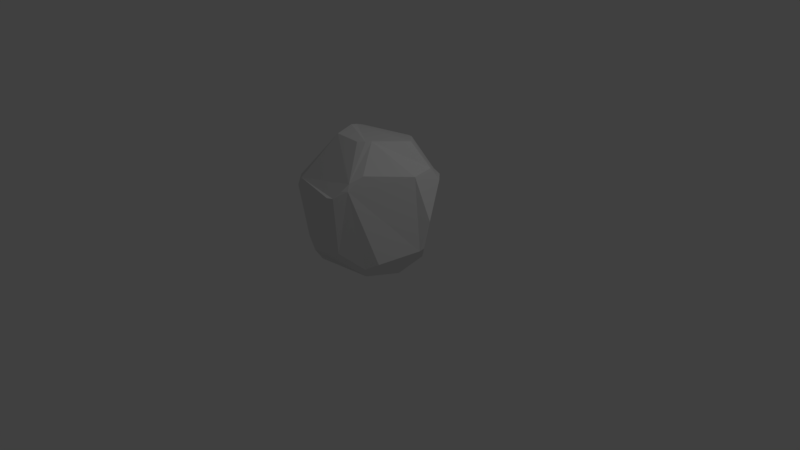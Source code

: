 # Source: rockE.blend  (saved by Blender 2.79.0; exported with 4.5.12 LTS)
import bpy
from mathutils import Matrix  # noqa: F401  (used for matrix-valued properties, if any)

bpy.ops.wm.read_factory_settings(use_empty=True)
scene = bpy.context.scene
scene.name = 'Scene'

# ---- collections
col_collection_1 = bpy.data.collections.new('Collection 1'); scene.collection.children.link(col_collection_1)

# ---- world
world_world = bpy.data.worlds.new('World'); scene.world = world_world
world_world.color = (0.05088, 0.05088, 0.05088)
world_world.use_sun_shadow = False
world_world.sun_shadow_jitter_overblur = 0.0
world_world.cycles.sampling_method = 'MANUAL'

# ---- cameras
cam_camera = bpy.data.cameras.new('Camera')
cam_camera.clip_end = 100.0
cam_camera.lens = 35.0
cam_camera.sensor_width = 32.0
cam_camera.sensor_height = 18.0
cam_camera.ortho_scale = 7.314
cam_camera.dof.focus_distance = 0.0
cam_camera.dof.aperture_fstop = 128.0

# ---- lights
light_lamp = bpy.data.lights.new('Lamp', 'POINT')
light_lamp.transmission_factor = 0.0
light_lamp.cutoff_distance = 30.0
light_lamp.energy = 100.0
light_lamp.shadow_buffer_clip_start = 1.001
light_lamp.shadow_soft_size = 0.1
light_lamp.shadow_maximum_resolution = 0.006
light_lamp.use_absolute_resolution = True

# ---- meshes
me_sphere = bpy.data.meshes.new('Sphere')
me_sphere.from_pydata([(0.00475, 0.1722, 0.873), (0.006958, 0.3472, 0.8106), (0.006388, 0.5237, 0.7458), (0.005167, 0.6865, 0.6707), (0.0113, 0.7959, 0.5353), (0.01564, 0.8904, 0.365), (0.01101, 0.9574, 0.1894), (0.01275, 0.9734, 0.007099), (0.0206, 0.9378, -0.1836), (0.0492, 0.483, -0.689), (0.04257, 0.1695, 0.8748), (0.08095, 0.3426, 0.8172), (0.1138, 0.517, 0.7553), (0.1305, 0.6652, 0.6675), (0.1461, 0.7895, 0.5339), (0.1712, 0.8917, 0.3706), (0.1913, 0.9619, 0.1951), (0.1967, 0.9773, 0.0009187), (0.1965, 0.9488, -0.1916), (0.1898, 0.8867, -0.373), (0.1825, 0.7796, -0.5102), (0.1704, 0.6426, -0.6209), (0.1467, 0.4877, -0.7207), (0.1096, 0.3356, -0.7981), (0.06452, 0.1958, -0.8407), (0.0788, 0.1601, 0.878), (0.1517, 0.3252, 0.8283), (0.2166, 0.4917, 0.7711), (0.2524, 0.6153, 0.6668), (0.2935, 0.7285, 0.5224), (0.3359, 0.8252, 0.3589), (0.3636, 0.8932, 0.1921), (0.3476, 0.8935, 0.00947), (0.3271, 0.8644, -0.1819), (0.3118, 0.8174, -0.3713), (0.3097, 0.7465, -0.5392), (0.2867, 0.6265, -0.6666), (0.2381, 0.4747, -0.7577), (0.1729, 0.3248, -0.824), (0.09697, 0.189, -0.8529), (0.1121, 0.1443, 0.8824), (0.2165, 0.2957, 0.8432), (0.3062, 0.4407, 0.7858), (0.3684, 0.5487, 0.6743), (0.4348, 0.6478, 0.5191), (0.4932, 0.7358, 0.3556), (0.502, 0.774, 0.1972), (0.4793, 0.7657, 0.02093), (0.4547, 0.7378, -0.1702), (0.4325, 0.6986, -0.3604), (0.4128, 0.6489, -0.5421), (0.3923, 0.5795, -0.6991), (0.3204, 0.4435, -0.7967), (0.2298, 0.3025, -0.8508), (0.1283, 0.1734, -0.8606), (0.141, 0.1228, 0.8879), (0.2729, 0.2556, 0.8608), (0.3875, 0.377, 0.8074), (0.4792, 0.4666, 0.6792), (0.565, 0.5511, 0.5248), (0.6333, 0.6243, 0.3626), (0.6322, 0.6392, 0.2089), (0.6093, 0.6229, 0.02696), (0.5816, 0.5972, -0.1641), (0.5524, 0.5665, -0.3548), (0.5218, 0.531, -0.5374), (0.4869, 0.4886, -0.7037), (0.3935, 0.3919, -0.8289), (0.2794, 0.2676, -0.8743), (0.1559, 0.1517, -0.8668), (0.1647, 0.09625, 0.8942), (0.3191, 0.2045, 0.8753), (0.4594, 0.3045, 0.828), (0.576, 0.3737, 0.6911), (0.6787, 0.4416, 0.5386), (0.7553, 0.4982, 0.3776), (0.7567, 0.4942, 0.2112), (0.7359, 0.4733, 0.02635), (0.7058, 0.4505, -0.1647), (0.6695, 0.4283, -0.3554), (0.6273, 0.4068, -0.5379), (0.5767, 0.383, -0.7042), (0.4619, 0.3087, -0.8315), (0.3233, 0.216, -0.885), (0.1784, 0.125, -0.8719), (0.182, 0.06578, 0.9011), (0.3542, 0.1414, 0.8875), (0.5133, 0.2126, 0.8315), (0.6533, 0.2706, 0.7071), (0.7682, 0.3182, 0.5556), (0.8536, 0.3536, 0.3827), (0.8712, 0.3451, 0.2045), (0.8544, 0.3228, 0.01909), (0.8227, 0.3035, -0.1721), (0.7793, 0.2896, -0.3622), (0.7251, 0.281, -0.5438), (0.6532, 0.2705, -0.7071), (0.5133, 0.2126, -0.8315), (0.3574, 0.1532, -0.8864), (0.1962, 0.09279, -0.8712), (0.1925, 0.03249, 0.9084), (0.3756, 0.07259, 0.9), (0.5449, 0.1084, 0.8315), (0.6935, 0.1379, 0.7071), (0.8155, 0.1622, 0.5556), (0.9061, 0.1802, 0.3827), (0.961, 0.1905, 0.1953), (0.9573, 0.1747, 0.006311), (0.925, 0.1594, -0.185), (0.8753, 0.1536, -0.3743), (0.8081, 0.1558, -0.5536), (0.6935, 0.1379, -0.7071), (0.5449, 0.1084, -0.8315), (0.3799, 0.08264, -0.8797), (0.208, 0.05699, -0.8669), (0.1957, -0.002922, 0.9154), (0.3828, -0.0002543, 0.9079), (0.5556, -3.117e-07, 0.8315), (0.7071, -3.192e-07, 0.7071), (0.8315, -3.341e-07, 0.5556), (0.8973, 0.0147, 0.3789), (0.9378, 0.02397, 0.1892), (0.9628, 0.02075, -0.005108), (0.969, 0.006491, -0.1968), (0.9239, -2.298e-07, -0.3827), (0.8315, -3.341e-07, -0.5556), (0.7071, -3.192e-07, -0.7071), (0.5556, -3.415e-07, -0.8315), (0.3882, 0.009431, -0.8713), (0.2126, 0.01992, -0.8614), (0.1918, -0.03949, 0.9219), (0.3754, -0.07418, 0.9107), (0.5449, -0.1084, 0.8315), (0.6935, -0.138, 0.7071), (0.7846, -0.1451, 0.5512), (0.8298, -0.1368, 0.3726), (0.8626, -0.1309, 0.1831), (0.887, -0.1373, -0.01113), (0.9005, -0.1545, -0.2027), (0.895, -0.1741, -0.3842), (0.8155, -0.1622, -0.5556), (0.6935, -0.138, -0.7071), (0.5455, -0.1068, -0.8239), (0.3819, -0.06358, -0.8616), (0.21, -0.017, -0.8549), (0.1807, -0.07404, 0.9257), (0.3536, -0.1459, 0.9098), (0.5133, -0.2126, 0.8315), (0.6533, -0.2706, 0.7071), (0.7136, -0.2877, 0.5481), (0.7452, -0.2852, 0.3703), (0.7731, -0.2841, 0.1819), (0.7963, -0.2907, -0.01141), (0.812, -0.308, -0.2036), (0.8168, -0.3301, -0.3868), (0.7682, -0.3182, -0.5556), (0.6533, -0.2706, -0.7071), (0.5145, -0.2092, -0.8151), (0.3615, -0.1336, -0.8507), (0.2003, -0.05234, -0.8477), (0.1629, -0.1043, 0.9271), (0.3185, -0.2091, 0.9063), (0.4619, -0.3087, 0.8315), (0.5879, -0.3928, 0.7071), (0.6332, -0.427, 0.5484), (0.6566, -0.4332, 0.3726), (0.6798, -0.4365, 0.1858), (0.7006, -0.4462, -0.007588), (0.717, -0.4608, -0.2003), (0.7262, -0.4761, -0.3846), (0.6913, -0.4619, -0.5556), (0.5879, -0.3928, -0.7071), (0.4639, -0.3033, -0.8058), (0.3283, -0.1975, -0.8375), (0.1838, -0.08475, -0.84), (0.1388, -0.1305, 0.928), (0.2713, -0.2613, 0.9008), (0.393, -0.3855, 0.8219), (0.4999, -0.4986, 0.7056), (0.5501, -0.5646, 0.551), (0.5657, -0.5819, 0.3771), (0.5832, -0.5946, 0.1905), (0.603, -0.6029, -0.0003337), (0.6212, -0.6097, -0.191), (0.6216, -0.6069, -0.377), (0.5852, -0.5765, -0.5518), (0.4992, -0.4968, -0.706), (0.3955, -0.3854, -0.796), (0.2836, -0.253, -0.8228), (0.1612, -0.113, -0.8321), (0.1095, -0.1516, 0.9284), (0.2134, -0.2992, 0.8931), (0.3089, -0.4419, 0.8063), (0.393, -0.574, 0.692), (0.4618, -0.6878, 0.552), (0.4723, -0.7279, 0.3819), (0.4856, -0.7425, 0.1997), (0.4956, -0.7415, 0.01165), (0.5008, -0.7338, -0.1799), (0.4908, -0.7109, -0.368), (0.4542, -0.6591, -0.5449), (0.3894, -0.5719, -0.6988), (0.3131, -0.4521, -0.7812), (0.2286, -0.2981, -0.8081), (0.1333, -0.1359, -0.8244), (0.02735, 0.02662, -0.8382), (0.07596, -0.167, 0.9271), (0.1473, -0.3253, 0.8858), (0.2139, -0.4732, 0.7865), (0.272, -0.6161, 0.6702), (0.3195, -0.7445, 0.5356), (0.3457, -0.8375, 0.378), (0.3535, -0.8474, 0.2065), (0.3613, -0.832, 0.02021), (0.359, -0.8097, -0.1709), (0.3402, -0.7766, -0.3596), (0.3054, -0.7148, -0.5379), (0.2649, -0.6237, -0.6865), (0.219, -0.5012, -0.7665), (0.1655, -0.3312, -0.7941), (0.1012, -0.1528, -0.8171), (0.03955, -0.1761, 0.9252), (0.07571, -0.3387, 0.8764), (0.1107, -0.4871, 0.7698), (0.1434, -0.6275, 0.6496), (0.1699, -0.7575, 0.5149), (0.1894, -0.8601, 0.3611), (0.2073, -0.8699, 0.2015), (0.2112, -0.8447, 0.02303), (0.2033, -0.8106, -0.1668), (0.1837, -0.7733, -0.3547), (0.1546, -0.7313, -0.5335), (0.1313, -0.6558, -0.6767), (0.1184, -0.5301, -0.7495), (0.09659, -0.3509, -0.7814), (0.06617, -0.1628, -0.8105), (0.001615, -0.1784, 0.9238), (0.0015, -0.3393, 0.8691), (0.004848, -0.4824, 0.7589), (0.01148, -0.6174, 0.6387), (0.01784, -0.7409, 0.5035), (0.02592, -0.826, 0.3507), (0.0417, -0.8405, 0.1881), (0.04448, -0.8305, 0.01208), (0.03575, -0.798, -0.1708), (0.02271, -0.7614, -0.3567), (0.006861, -0.7218, -0.5343), (2.439e-05, -0.6696, -0.6636), (0.0194, -0.5359, -0.7256), (0.0277, -0.3552, -0.7659), (0.02955, -0.1657, -0.805), (-0.03639, -0.1741, 0.9232), (-0.07296, -0.3306, 0.8669), (-0.1022, -0.4672, 0.7562), (-0.1222, -0.5953, 0.6389), (-0.1358, -0.7105, 0.507), (-0.141, -0.7786, 0.3507), (-0.1326, -0.785, 0.1868), (-0.1279, -0.7821, 0.0106), (-0.1289, -0.7725, -0.1766), (-0.1361, -0.7478, -0.3634), (-0.1361, -0.7107, -0.5294), (-0.1184, -0.6638, -0.6435), (-0.07624, -0.5194, -0.6992), (-0.03834, -0.344, -0.7479), (-0.004351, -0.1601, -0.7962), (-0.07301, -0.1632, 0.9233), (-0.1445, -0.3138, 0.8701), (-0.2021, -0.4451, 0.7595), (-0.245, -0.5658, 0.643), (-0.2847, -0.665, 0.5086), (-0.3106, -0.7269, 0.3571), (-0.3096, -0.7301, 0.1944), (-0.3049, -0.7242, 0.01879), (-0.2996, -0.7146, -0.1672), (-0.2951, -0.7012, -0.358), (-0.2691, -0.6837, -0.5101), (-0.2321, -0.6319, -0.6181), (-0.1672, -0.4822, -0.6748), (-0.1015, -0.3187, -0.7321), (-0.03702, -0.1473, -0.7888), (-0.1068, -0.1464, 0.9239), (-0.1993, -0.2875, 0.872), (-0.271, -0.4128, 0.7583), (-0.3346, -0.5246, 0.636), (-0.4003, -0.6103, 0.4938), (-0.4583, -0.6712, 0.3445), (-0.4837, -0.6756, 0.1958), (-0.4757, -0.668, 0.02402), (-0.4618, -0.6578, -0.1601), (-0.444, -0.646, -0.3412), (-0.3968, -0.6316, -0.4844), (-0.33, -0.5597, -0.584), (-0.2464, -0.428, -0.6478), (-0.1573, -0.2814, -0.7153), (-0.06642, -0.1284, -0.7818), (0.002139, -0.008845, 0.9115), (-0.1366, -0.1248, 0.9227), (-0.2449, -0.2465, 0.8727), (-0.3306, -0.3494, 0.759), (-0.4144, -0.4427, 0.6271), (-0.5011, -0.528, 0.4787), (-0.5696, -0.588, 0.3308), (-0.6075, -0.6135, 0.1873), (-0.6115, -0.6098, 0.02137), (-0.5897, -0.5992, -0.1581), (-0.5581, -0.5848, -0.3283), (-0.5015, -0.5407, -0.4591), (-0.4092, -0.4685, -0.5517), (-0.3129, -0.359, -0.622), (-0.2041, -0.234, -0.6992), (-0.09095, -0.1042, -0.7746), (-0.16, -0.09896, 0.9212), (-0.2826, -0.1954, 0.8759), (-0.3865, -0.2658, 0.7519), (-0.4894, -0.329, 0.6119), (-0.5918, -0.3936, 0.4663), (-0.6621, -0.4452, 0.3258), (-0.7086, -0.4842, 0.1814), (-0.7257, -0.4913, 0.01004), (-0.6883, -0.4843, -0.1639), (-0.6407, -0.4554, -0.3197), (-0.5702, -0.4142, -0.4346), (-0.474, -0.3628, -0.529), (-0.3675, -0.2768, -0.604), (-0.2425, -0.1773, -0.6882), (-0.1112, -0.07521, -0.77), (-0.1756, -0.07029, 0.917), (-0.3124, -0.1315, 0.8741), (-0.4361, -0.1739, 0.7458), (-0.5513, -0.212, 0.6034), (-0.6627, -0.2561, 0.4574), (-0.7403, -0.2976, 0.3184), (-0.7974, -0.3218, 0.18), (-0.8006, -0.3337, 0.01711), (-0.7631, -0.331, -0.1643), (-0.7117, -0.3089, -0.3178), (-0.6303, -0.2813, -0.4186), (-0.5253, -0.2465, -0.5168), (-0.4088, -0.1842, -0.5956), (-0.2715, -0.1134, -0.6834), (-0.1263, -0.04249, -0.7682), (-0.1857, -0.04146, 0.9116), (-0.3336, -0.06103, 0.8732), (-0.4718, -0.08102, 0.7459), (-0.5977, -0.09704, 0.6033), (-0.7088, -0.1249, 0.452), (-0.7977, -0.1641, 0.3048), (-0.8526, -0.177, 0.1641), (-0.8456, -0.1794, -0.001176), (-0.8198, -0.1755, -0.1723), (-0.7711, -0.1567, -0.3198), (-0.6802, -0.1419, -0.412), (-0.5633, -0.1209, -0.5145), (-0.4357, -0.08472, -0.5975), (-0.2901, -0.04461, -0.6852), (-0.136, -0.007291, -0.7694), (-0.1896, -0.007185, 0.9045), (-0.3447, 0.009997, 0.8777), (-0.4842, 0.02031, 0.7483), (-0.6157, 0.02108, 0.6072), (-0.7263, 0.01045, 0.4571), (-0.811, -0.005609, 0.3059), (-0.8699, -0.01389, 0.1467), (-0.8791, -0.01553, -0.01844), (-0.8635, -0.01304, -0.1862), (-0.8094, 3.83e-05, -0.3234), (-0.709, 0.009491, -0.4201), (-0.5865, -0.007794, -0.5126), (-0.4483, 0.001649, -0.5971), (-0.2982, 0.01881, -0.6869), (-0.1398, 0.02907, -0.7736), (-0.1866, 0.02702, 0.8976), (-0.3431, 0.07918, 0.8755), (-0.4845, 0.1199, 0.7622), (-0.6103, 0.1479, 0.6208), (-0.7142, 0.1639, 0.4699), (-0.7903, 0.1714, 0.3129), (-0.8431, 0.1749, 0.1485), (-0.8641, 0.1744, -0.01993), (-0.8607, 0.1752, -0.1928), (-0.8192, 0.1726, -0.3413), (-0.7198, 0.1515, -0.431), (-0.5917, 0.1034, -0.5148), (-0.446, 0.08513, -0.6019), (-0.2953, 0.07711, -0.69), (-0.138, 0.06219, -0.7769), (-0.177, 0.05971, 0.8912), (-0.331, 0.1401, 0.8623), (-0.4704, 0.2188, 0.7836), (-0.5915, 0.2739, 0.6477), (-0.6883, 0.3157, 0.4966), (-0.7624, 0.3445, 0.3343), (-0.8115, 0.3606, 0.1637), (-0.8386, 0.3665, -0.01282), (-0.8417, 0.3639, -0.1945), (-0.801, 0.3433, -0.3459), (-0.7055, 0.2783, -0.4423), (-0.571, 0.2118, -0.5267), (-0.4269, 0.165, -0.613), (-0.2804, 0.1318, -0.6976), (-0.1298, 0.09175, -0.7811), (-0.1584, 0.09068, 0.8852), (-0.3068, 0.1929, 0.8459), (-0.4396, 0.3022, 0.7905), (-0.5577, 0.3933, 0.6804), (-0.6506, 0.4556, 0.5287), (-0.7233, 0.5057, 0.3624), (-0.7711, 0.5368, 0.184), (-0.7857, 0.5313, 0.0007758), (-0.7784, 0.5063, -0.1853), (-0.7326, 0.4582, -0.3374), (-0.6396, 0.4033, -0.4352), (-0.5179, 0.3168, -0.5318), (-0.387, 0.2398, -0.6258), (-0.2527, 0.1828, -0.7082), (-0.1157, 0.1189, -0.7875), (-0.1337, 0.1179, 0.8802), (-0.2649, 0.2418, 0.8313), (-0.3884, 0.3708, 0.7742), (-0.4898, 0.4744, 0.6837), (-0.5688, 0.547, 0.534), (-0.6332, 0.6105, 0.3601), (-0.6732, 0.6506, 0.1898), (-0.6837, 0.6583, 0.01301), (-0.6601, 0.6238, -0.1765), (-0.6022, 0.5604, -0.3154), (-0.5295, 0.4955, -0.4288), (-0.4375, 0.4134, -0.5347), (-0.3237, 0.3106, -0.6334), (-0.2089, 0.2302, -0.7152), (-0.0936, 0.1437, -0.7922), (-0.1038, 0.1405, 0.8763), (-0.206, 0.2851, 0.8193), (-0.3029, 0.4337, 0.7575), (-0.3771, 0.547, 0.6662), (-0.4343, 0.6322, 0.5244), (-0.482, 0.7013, 0.352), (-0.5124, 0.7466, 0.1839), (-0.5259, 0.7694, 0.01654), (-0.5039, 0.73, -0.1723), (-0.4522, 0.6552, -0.3062), (-0.3935, 0.5787, -0.4183), (-0.3294, 0.4953, -0.5295), (-0.2457, 0.3725, -0.6451), (-0.1561, 0.2703, -0.7269), (-0.06673, 0.1645, -0.7987), (-0.06986, 0.1574, 0.8738), (-0.1393, 0.3179, 0.8117), (-0.206, 0.4812, 0.747), (-0.2538, 0.6078, 0.6578), (-0.2881, 0.7038, 0.5216), (-0.3194, 0.7805, 0.349), (-0.3404, 0.8321, 0.1809), (-0.3525, 0.8608, 0.01543), (-0.3347, 0.8212, -0.1724), (-0.2928, 0.7391, -0.3097), (-0.249, 0.6516, -0.4231), (-0.2082, 0.561, -0.5337), (-0.1507, 0.4236, -0.6504), (-0.09537, 0.3017, -0.7415), (-0.03645, 0.1806, -0.8075), (-0.03318, 0.168, 0.8723), (-0.06742, 0.3389, 0.8087), (-0.1016, 0.5116, 0.743), (-0.1248, 0.6551, 0.6594), (-0.1365, 0.7602, 0.5257), (-0.1521, 0.8458, 0.3526), (-0.1642, 0.9043, 0.1823), (-0.1721, 0.9327, 0.01281), (-0.1581, 0.8926, -0.1766), (-0.1298, 0.8085, -0.3253), (-0.1014, 0.7113, -0.4423), (-0.08129, 0.6085, -0.5513), (-0.05114, 0.4613, -0.6649), (-0.02734, 0.323, -0.7559), (-0.003936, 0.1915, -0.8181), (0.03186, 0.8596, -0.3495), (0.04405, 0.7547, -0.4742), (0.04643, 0.6362, -0.5812), (0.04201, 0.3347, -0.7749), (0.03006, 0.1966, -0.8295), (0.005985, 0.2579, 0.8431), (0.00671, 0.4353, 0.7778), (0.004614, 0.6075, 0.7114), (0.0096, 0.7427, 0.6056), (0.01551, 0.8445, 0.4516), (0.01236, 0.9259, 0.2757), (0.007821, 0.9741, 0.1019), (0.01653, 0.9559, -0.08834), (0.06181, 0.2549, 0.8477), (0.09742, 0.4296, 0.7859), (0.1255, 0.5977, 0.7209), (0.1366, 0.7281, 0.6046), (0.1587, 0.8406, 0.4523), (0.1836, 0.9305, 0.2859), (0.1932, 0.9714, 0.09755), (0.1968, 0.9639, -0.09556), (0.1924, 0.9202, -0.2852), (0.1861, 0.8323, -0.4431), (0.1757, 0.7126, -0.5688), (0.1585, 0.5653, -0.671), (0.1288, 0.4055, -0.7668), (0.086, 0.2652, -0.8214), (0.07648, 0.7981, 0.5375), (0.06841, 0.6806, 0.6724), (0.09794, 0.4854, -0.7049), (0.09425, 0.8978, 0.3725), (0.0961, 0.9705, 0.1953), (0.1042, 0.9764, 0.003727), (0.02366, 0.1708, 0.8739), (0.1085, 0.9446, -0.188), (0.04395, 0.3449, 0.8139), (0.06011, 0.5203, 0.7504), (0.1152, 0.2424, 0.8555), (0.1842, 0.4083, 0.7994), (0.2337, 0.5532, 0.7245), (0.2707, 0.6727, 0.5995), (0.3147, 0.7768, 0.4406), (0.354, 0.8631, 0.2749), (0.3592, 0.8977, 0.1028), (0.3372, 0.8789, -0.08621), (0.3192, 0.8408, -0.2766), (0.3069, 0.7858, -0.4613), (0.3037, 0.6937, -0.6088), (0.2623, 0.5507, -0.7125), (0.2061, 0.3941, -0.7979), (0.1337, 0.2558, -0.8405), (0.2513, 0.7717, -0.5288), (0.2515, 0.8664, -0.3786), (0.1915, 0.6403, 0.6672), (0.1652, 0.5043, 0.7631), (0.2285, 0.6347, -0.6442), (0.2198, 0.759, 0.5281), (0.1923, 0.4813, -0.7395), (0.2536, 0.8585, 0.3648), (0.1412, 0.3303, -0.8111), (0.2833, 0.934, 0.1951), (0.08073, 0.1924, -0.8468), (0.2779, 0.9427, 0.002882), (0.06069, 0.1648, 0.8764), (0.2632, 0.9165, -0.1898), (0.1163, 0.3339, 0.8227), (0.1641, 0.221, 0.866), (0.2637, 0.372, 0.8175), (0.3362, 0.4939, 0.7359), (0.4015, 0.598, 0.5965), (0.4639, 0.6917, 0.4373), (0.5055, 0.7619, 0.2746), (0.4914, 0.7727, 0.1136), (0.4668, 0.7516, -0.07459), (0.4433, 0.718, -0.2653), (0.4227, 0.6738, -0.4513), (0.4031, 0.6186, -0.6248), (0.3565, 0.5148, -0.7546), (0.2757, 0.3675, -0.831), (0.1767, 0.2378, -0.8603), (0.1125, 0.1814, -0.8571), (0.2013, 0.3138, -0.8376), (0.4138, 0.8299, 0.0151), (0.4361, 0.8363, 0.1937), (0.09543, 0.1522, 0.8802), (0.3912, 0.8013, -0.1762), (0.1841, 0.3105, 0.8357), (0.3724, 0.7583, -0.366), (0.2616, 0.4668, 0.7789), (0.3576, 0.7017, -0.5468), (0.3101, 0.5821, 0.6711), (0.3394, 0.6066, -0.6885), (0.3641, 0.688, 0.5207), (0.2791, 0.4593, -0.7777), (0.4145, 0.7804, 0.3572), (0.2069, 0.1896, 0.8753), (0.3331, 0.3217, 0.8393), (0.4314, 0.4223, 0.7491), (0.522, 0.5087, 0.6018), (0.6013, 0.5895, 0.4431), (0.6378, 0.6362, 0.2847), (0.621, 0.632, 0.1193), (0.5951, 0.6098, -0.06851), (0.5667, 0.5815, -0.2594), (0.5371, 0.5487, -0.4461), (0.505, 0.5103, -0.6207), (0.4464, 0.4464, -0.7693), (0.3357, 0.326, -0.8628), (0.2161, 0.2086, -0.8735), (0.4238, 0.5076, 0.6767), (0.3468, 0.4088, 0.7967), (0.4381, 0.5367, -0.7049), (0.4673, 0.5899, -0.5397), (0.4999, 0.5993, 0.5219), (0.3563, 0.4184, -0.8144), (0.5653, 0.6818, 0.3585), (0.254, 0.2858, -0.8639), (0.5671, 0.7066, 0.2031), (0.1421, 0.1626, -0.8637), (0.5441, 0.6942, 0.02399), (0.1265, 0.1335, 0.8852), (0.5179, 0.6673, -0.1671), (0.2448, 0.2753, 0.8523), (0.4923, 0.6324, -0.3576), (0.2419, 0.1504, 0.8846), (0.3905, 0.2565, 0.8588), (0.5177, 0.3391, 0.7595), (0.6273, 0.4075, 0.6147), (0.7209, 0.4733, 0.4572), (0.7602, 0.5017, 0.2974), (0.7464, 0.4838, 0.1187), (0.7206, 0.4617, -0.06912), (0.6873, 0.4392, -0.26), (0.6484, 0.4175, -0.4466), (0.6026, 0.3954, -0.6212), (0.5249, 0.3508, -0.7693), (0.3905, 0.2604, -0.8755), (0.2495, 0.1692, -0.8809), (0.6723, 0.5478, 0.02675), (0.6944, 0.5673, 0.2115), (0.1529, 0.1095, 0.8911), (0.1672, 0.1384, -0.8693), (0.6433, 0.5236, -0.1643), (0.2959, 0.2306, 0.8691), (0.6106, 0.4972, -0.355), (0.4222, 0.3412, 0.821), (0.5744, 0.4687, -0.5376), (0.5276, 0.4202, 0.6852), (0.5318, 0.4358, -0.7039), (0.6219, 0.4964, 0.5317), (0.4274, 0.3508, -0.8315), (0.6943, 0.5613, 0.3702), (0.3011, 0.2423, -0.8804), (0.2677, 0.1049, 0.8947), (0.4335, 0.1786, 0.8733), (0.5833, 0.2416, 0.7693), (0.7107, 0.2944, 0.6313), (0.8109, 0.3359, 0.4691), (0.8678, 0.3539, 0.292), (0.863, 0.3341, 0.1118), (0.8383, 0.313, -0.07643), (0.8007, 0.2963, -0.2671), (0.7522, 0.2854, -0.453), (0.6923, 0.2784, -0.6264), (0.5833, 0.2416, -0.7693), (0.4339, 0.1808, -0.8717), (0.275, 0.1222, -0.8826), (0.6151, 0.3269, -0.7057), (0.6761, 0.3438, -0.5408), (0.7246, 0.3818, 0.5487), (0.6153, 0.3231, 0.6999), (0.4876, 0.2606, -0.8315), (0.8072, 0.4302, 0.3836), (0.3396, 0.1857, -0.8884), (0.8139, 0.4196, 0.2079), (0.1871, 0.1094, -0.8725), (0.795, 0.3979, 0.02277), (0.1734, 0.08102, 0.8977), (0.764, 0.3768, -0.1683), (0.3366, 0.173, 0.8814), (0.7242, 0.3588, -0.3587), (0.4876, 0.2606, 0.8315), (0.2839, 0.05305, 0.9045), (0.4601, 0.09152, 0.8777), (0.6192, 0.1232, 0.7693), (0.7545, 0.1501, 0.6313), (0.8608, 0.1712, 0.4691), (0.934, 0.1858, 0.2889), (0.9611, 0.1842, 0.1002), (0.9411, 0.167, -0.08935), (0.9, 0.1564, -0.2796), (0.8425, 0.1553, -0.4642), (0.7545, 0.1501, -0.6313), (0.6192, 0.1232, -0.7693), (0.461, 0.09405, -0.8656), (0.2921, 0.06905, -0.8769), (0.1872, 0.04915, 0.9047), (0.2021, 0.07492, -0.8688), (0.8741, 0.2317, -0.1786), (0.9062, 0.249, 0.01261), (0.3649, 0.107, 0.8938), (0.8276, 0.2218, -0.3683), (0.5291, 0.1605, 0.8315), (0.7676, 0.2192, -0.549), (0.6734, 0.2043, 0.7071), (0.6734, 0.2043, -0.7071), (0.7918, 0.2402, 0.5556), (0.5291, 0.1605, -0.8315), (0.8798, 0.2669, 0.3827), (0.3687, 0.1179, -0.8829), (0.9197, 0.2708, 0.1988), (0.2892, -0.001028, 0.9141), (0.4691, -3.155e-07, 0.8777), (0.6313, -3.155e-07, 0.7693), (0.7693, -3.266e-07, 0.6313), (0.8673, 0.005624, 0.4676), (0.9174, 0.01943, 0.284), (0.9502, 0.02243, 0.09202), (0.9662, 0.01345, -0.1009), (0.9523, -3.117e-07, -0.2889), (0.8777, -2.819e-07, -0.4691), (0.7693, -3.266e-07, -0.6313), (0.6313, -3.304e-07, -0.7693), (0.4706, 0.003997, -0.8586), (0.299, 0.0141, -0.8691), (0.8235, 0.08111, 0.5556), (0.7003, 0.06897, 0.7071), (0.5502, 0.05419, -0.8315), (0.7003, 0.06897, -0.7071), (0.9135, 0.09094, 0.3825), (0.3841, 0.04605, -0.8754), (0.9613, 0.1011, 0.1936), (0.2103, 0.03849, -0.8639), (0.9843, 0.1008, -0.0008989), (0.194, 0.0151, 0.9119), (0.9632, 0.08849, -0.1929), (0.3792, 0.03644, 0.9049), (0.9099, 0.08569, -0.3814), (0.5502, 0.05419, 0.8315), (0.8235, 0.08111, -0.5556), (0.2836, -0.05643, 0.9188), (0.4601, -0.09152, 0.8777), (0.6192, -0.1232, 0.7693), (0.7503, -0.1478, 0.6307), (0.8075, -0.1415, 0.4618), (0.8459, -0.1337, 0.2778), (0.8745, -0.134, 0.08594), (0.8938, -0.146, -0.1069), (0.8999, -0.1667, -0.2935), (0.8608, -0.1712, -0.4691), (0.7545, -0.1501, -0.6313), (0.6192, -0.1232, -0.7693), (0.4621, -0.08587, -0.8507), (0.295, -0.04063, -0.8599), (0.9366, -0.07623, -0.1998), (0.9272, -0.06198, -0.008485), (0.3791, -0.03697, 0.9106), (0.1938, -0.02119, 0.9186), (0.915, -0.09012, -0.3827), (0.5502, -0.05419, 0.8315), (0.8235, -0.08111, -0.5556), (0.7003, -0.06898, 0.7071), (0.7003, -0.06898, -0.7071), (0.8119, -0.07479, 0.5538), (0.5505, -0.05345, -0.8279), (0.8643, -0.06179, 0.3757), (0.3851, -0.02706, -0.8664), (0.9022, -0.05695, 0.1857), (0.2114, 0.001492, -0.858), (0.2671, -0.1097, 0.923), (0.4334, -0.1795, 0.8777), (0.5833, -0.2416, 0.7693), (0.6915, -0.2838, 0.6286), (0.7295, -0.2868, 0.4591), (0.7586, -0.2865, 0.2755), (0.7845, -0.2872, 0.08526), (0.8041, -0.2993, -0.1075), (0.8149, -0.3203, -0.2954), (0.8092, -0.335, -0.4694), (0.7107, -0.2944, -0.6313), (0.5833, -0.2416, -0.7693), (0.4367, -0.1719, -0.8392), (0.2805, -0.09303, -0.8495), (0.53, -0.158, -0.8196), (0.6734, -0.2043, -0.7071), (0.7873, -0.211, 0.3714), (0.7491, -0.2164, 0.5497), (0.3717, -0.09856, -0.856), (0.8173, -0.2095, 0.1818), (0.2052, -0.03464, -0.8511), (0.8409, -0.2176, -0.01242), (0.1862, -0.05716, 0.9246), (0.856, -0.2339, -0.204), (0.3645, -0.1101, 0.9102), (0.8575, -0.2542, -0.3857), (0.5291, -0.1605, 0.8315), (0.7918, -0.2402, -0.5556), (0.6734, -0.2043, 0.7071), (0.2407, -0.1561, 0.9208), (0.3902, -0.2597, 0.8762), (0.5249, -0.3508, 0.7693), (0.6188, -0.4159, 0.6284), (0.6444, -0.4331, 0.4595), (0.668, -0.4347, 0.2792), (0.69, -0.4411, 0.08916), (0.7088, -0.4534, -0.1039), (0.7221, -0.469, -0.2924), (0.722, -0.4798, -0.4692), (0.6396, -0.4274, -0.6313), (0.5252, -0.3499, -0.7652), (0.3949, -0.2508, -0.826), (0.256, -0.1411, -0.8385), (0.7714, -0.4037, -0.3859), (0.7643, -0.3842, -0.202), (0.4876, -0.2606, 0.8315), (0.336, -0.1781, 0.9085), (0.7298, -0.3901, -0.5556), (0.6206, -0.3317, 0.7071), (0.6206, -0.3317, -0.7071), (0.6734, -0.3576, 0.5482), (0.4892, -0.2562, -0.8105), (0.7003, -0.3612, 0.3707), (0.3446, -0.1656, -0.8445), (0.7262, -0.3601, 0.1839), (0.1921, -0.06852, -0.8437), (0.7481, -0.3682, -0.00951), (0.1718, -0.08921, 0.9264), (0.2051, -0.196, 0.917), (0.3321, -0.3235, 0.8663), (0.4464, -0.4429, 0.7651), (0.5382, -0.5408, 0.6305), (0.5576, -0.5751, 0.4634), (0.5743, -0.588, 0.2838), (0.5925, -0.5998, 0.09436), (0.6123, -0.6063, -0.0956), (0.6254, -0.6108, -0.2835), (0.6089, -0.5969, -0.4642), (0.5423, -0.5369, -0.629), (0.4474, -0.4436, -0.7559), (0.3383, -0.3197, -0.8122), (0.2223, -0.1829, -0.827), (0.3059, -0.2252, -0.83), (0.4297, -0.3443, -0.8009), (0.6315, -0.5154, 0.1882), (0.6111, -0.5074, 0.3749), (0.1725, -0.09884, -0.8359), (0.6509, -0.5265, -0.005246), (0.1509, -0.1174, 0.9275), (0.6684, -0.5368, -0.1967), (0.2949, -0.2359, 0.9039), (0.6787, -0.5457, -0.3809), (0.4275, -0.349, 0.8289), (0.6388, -0.5214, -0.5544), (0.544, -0.4464, 0.7071), (0.544, -0.4464, -0.7071), (0.5916, -0.4958, 0.5497), (0.1616, -0.2272, 0.9128), (0.2611, -0.3703, 0.852), (0.3509, -0.508, 0.7494), (0.4273, -0.6326, 0.6243), (0.4683, -0.7127, 0.4679), (0.4775, -0.7385, 0.2887), (0.4908, -0.742, 0.1057), (0.4983, -0.7376, -0.08403), (0.4988, -0.7248, -0.2737), (0.4763, -0.6895, -0.4566), (0.4218, -0.6162, -0.6236), (0.3515, -0.516, -0.7451), (0.2697, -0.3756, -0.7971), (0.181, -0.2169, -0.8158), (0.0804, -0.05457, -0.8308), (0.351, -0.4142, 0.8147), (0.2423, -0.2804, 0.897), (0.52, -0.619, -0.5487), (0.5598, -0.6628, -0.3728), (0.4463, -0.5386, 0.7011), (0.4444, -0.5354, -0.7043), (0.5084, -0.6297, 0.553), (0.3543, -0.4188, -0.7887), (0.5197, -0.6553, 0.3796), (0.2561, -0.2755, -0.8153), (0.5349, -0.6714, 0.1939), (0.1472, -0.1244, -0.8281), (0.5549, -0.6766, 0.005842), (0.1242, -0.141, 0.9281), (0.5643, -0.6748, -0.1855), (0.1117, -0.2473, 0.9078), (0.1804, -0.4001, 0.8367), (0.2428, -0.5447, 0.7283), (0.2957, -0.6813, 0.6046), (0.3367, -0.7968, 0.4574), (0.3468, -0.8488, 0.294), (0.357, -0.8399, 0.1134), (0.3603, -0.8206, -0.07523), (0.3512, -0.7962, -0.2652), (0.3213, -0.7489, -0.4487), (0.2847, -0.6705, -0.618), (0.2414, -0.5657, -0.7338), (0.192, -0.4162, -0.7805), (0.1334, -0.2419, -0.8051), (0.4213, -0.801, 0.2031), (0.4144, -0.7894, 0.3831), (0.1173, -0.1443, -0.8206), (0.197, -0.3146, -0.801), (0.4292, -0.7981, 0.01612), (0.09272, -0.1592, 0.9282), (0.4282, -0.7817, -0.1753), (0.1803, -0.3123, 0.8895), (0.4157, -0.75, -0.364), (0.2613, -0.458, 0.7967), (0.3799, -0.6874, -0.5415), (0.3323, -0.5963, 0.6819), (0.3273, -0.5982, -0.6929), (0.3902, -0.7187, 0.5454), (0.2661, -0.4767, -0.7738), (0.05766, -0.2587, 0.9039), (0.09318, -0.4127, 0.8228), (0.1272, -0.5569, 0.7096), (0.1563, -0.6944, 0.5846), (0.1785, -0.8137, 0.438), (0.1989, -0.8755, 0.2811), (0.2089, -0.8586, 0.1151), (0.2073, -0.8271, -0.07179), (0.1934, -0.7915, -0.2606), (0.1689, -0.7525, -0.444), (0.139, -0.7011, -0.6145), (0.1233, -0.597, -0.7227), (0.1074, -0.4404, -0.7653), (0.08145, -0.2568, -0.7955), (0.2275, -0.7277, -0.5356), (0.2604, -0.7764, -0.3568), (0.2075, -0.6223, 0.6599), (0.1622, -0.4804, 0.7782), (0.1981, -0.6397, -0.6817), (0.2435, -0.754, 0.5259), (0.1686, -0.5157, -0.7581), (0.2691, -0.8622, 0.3701), (0.131, -0.341, -0.7876), (0.284, -0.8702, 0.2073), (0.0837, -0.1578, -0.8137), (0.2925, -0.847, 0.02174), (0.05775, -0.1716, 0.9261), (0.2836, -0.8141, -0.1686), (0.1115, -0.3324, 0.8816), (0.001431, -0.2612, 0.9013), (0.002268, -0.4127, 0.8139), (0.007086, -0.5516, 0.6983), (0.01377, -0.6828, 0.5749), (0.01914, -0.7956, 0.4281), (0.0337, -0.8345, 0.2702), (0.0442, -0.8409, 0.09968), (0.03984, -0.8145, -0.07796), (0.02865, -0.7797, -0.2633), (0.01448, -0.7417, -0.4454), (-0.0009329, -0.6993, -0.6128), (0.01042, -0.6102, -0.7014), (0.02355, -0.4455, -0.7455), (0.02864, -0.2604, -0.7851), (0.04786, -0.1642, -0.8077), (0.06083, -0.3536, -0.7756), (0.1262, -0.8378, 0.01936), (0.1249, -0.8625, 0.1925), (0.02058, -0.1773, 0.9244), (0.1185, -0.8038, -0.168), (0.0386, -0.339, 0.8727), (0.1027, -0.7666, -0.3553), (0.05772, -0.4847, 0.7642), (0.08033, -0.7262, -0.5336), (0.07687, -0.6232, 0.6437), (0.0628, -0.6629, -0.6739), (0.09285, -0.7505, 0.5083), (0.06765, -0.5335, -0.7393), (0.1072, -0.8446, 0.3567), (-0.05476, -0.2552, 0.9006), (-0.08894, -0.4016, 0.8112), (-0.1136, -0.5331, 0.6967), (-0.1301, -0.6568, 0.5765), (-0.1418, -0.7559, 0.4275), (-0.1375, -0.7833, 0.2699), (-0.1308, -0.7843, 0.1003), (-0.1288, -0.7775, -0.08188), (-0.1319, -0.7648, -0.2707), (-0.1407, -0.7289, -0.4519), (-0.1284, -0.6902, -0.5944), (-0.09648, -0.5994, -0.6744), (-0.05727, -0.4316, -0.7233), (-0.02138, -0.252, -0.7718), (-0.05542, -0.606, 0.6385), (-0.04869, -0.4746, 0.7574), (-0.05989, -0.6665, -0.6541), (-0.06804, -0.715, -0.537), (-0.05905, -0.7251, 0.5045), (-0.02869, -0.5277, -0.7127), (-0.05764, -0.8019, 0.35), (-0.005444, -0.3497, -0.757), (-0.04654, -0.8123, 0.1861), (0.01257, -0.1629, -0.8006), (-0.04165, -0.8108, 0.008393), (-0.01739, -0.1763, 0.9234), (-0.04665, -0.79, -0.1762), (-0.03573, -0.3349, 0.868), (-0.05866, -0.7542, -0.3605), (-0.1088, -0.2413, 0.9018), (-0.1756, -0.3811, 0.8148), (-0.227, -0.5084, 0.7009), (-0.2649, -0.6203, 0.5815), (-0.3018, -0.7076, 0.4353), (-0.3111, -0.7306, 0.2758), (-0.3079, -0.7272, 0.1066), (-0.3027, -0.7191, -0.07419), (-0.2973, -0.7079, -0.2623), (-0.2848, -0.693, -0.4376), (-0.2526, -0.6677, -0.5751), (-0.1996, -0.557, -0.6465), (-0.1344, -0.4004, -0.7033), (-0.06942, -0.233, -0.7604), (-0.2172, -0.7525, 0.0136), (-0.2217, -0.7572, 0.1899), (-0.0547, -0.1687, 0.9232), (-0.02072, -0.1537, -0.7926), (-0.215, -0.7428, -0.1729), (-0.1089, -0.3221, 0.8686), (-0.2156, -0.7283, -0.3632), (-0.1545, -0.455, 0.7589), (-0.2021, -0.7041, -0.5231), (-0.1884, -0.5801, 0.6437), (-0.1748, -0.6556, -0.6341), (-0.2131, -0.6882, 0.5098), (-0.1219, -0.5009, -0.6872), (-0.226, -0.7535, 0.3548), (-0.07005, -0.3314, -0.7401), (-0.1568, -0.2194, 0.904), (-0.2404, -0.3544, 0.8178), (-0.3041, -0.4698, 0.6975), (-0.367, -0.5715, 0.5676), (-0.4318, -0.6429, 0.4179), (-0.4753, -0.6781, 0.272), (-0.4821, -0.6722, 0.112), (-0.4683, -0.6631, -0.06736), (-0.4559, -0.6516, -0.254), (-0.4213, -0.64, -0.413), (-0.367, -0.6102, -0.5488), (-0.2893, -0.4951, -0.6152), (-0.202, -0.3547, -0.6816), (-0.1122, -0.2049, -0.7488), (-0.2837, -0.5953, -0.6042), (-0.3341, -0.6575, -0.4979), (-0.344, -0.6378, 0.5037), (-0.2904, -0.5463, 0.6404), (-0.2083, -0.4544, -0.6637), (-0.3881, -0.6981, 0.3553), (-0.1306, -0.2996, -0.7255), (-0.3988, -0.7026, 0.1972), (-0.05218, -0.1377, -0.7861), (-0.394, -0.6954, 0.02117), (-0.08993, -0.1548, 0.9237), (-0.3842, -0.6855, -0.1641), (-0.173, -0.3009, 0.8714), (-0.3723, -0.6727, -0.3535), (-0.2399, -0.4313, 0.7599), (-0.06799, -0.06552, 0.9201), (-0.1943, -0.1868, 0.9042), (-0.292, -0.3006, 0.8177), (-0.3714, -0.3981, 0.6966), (-0.4582, -0.4852, 0.5539), (-0.5426, -0.5662, 0.404), (-0.5903, -0.6044, 0.2588), (-0.6149, -0.6139, 0.1069), (-0.6028, -0.6033, -0.07076), (-0.5778, -0.5932, -0.2503), (-0.5312, -0.5655, -0.395), (-0.453, -0.5084, -0.5111), (-0.3637, -0.4162, -0.5852), (-0.2587, -0.2965, -0.6608), (-0.148, -0.1691, -0.7374), (-0.07874, -0.1163, -0.7783), (-0.5281, -0.6298, -0.1599), (-0.5446, -0.6409, 0.02295), (-0.2229, -0.2683, 0.8742), (-0.1217, -0.1357, 0.9233), (-0.5043, -0.6184, -0.3351), (-0.3001, -0.3841, 0.7601), (-0.4536, -0.5955, -0.4735), (-0.3744, -0.4925, 0.6374), (-0.3701, -0.5141, -0.5677), (-0.4518, -0.5757, 0.4874), (-0.2798, -0.3934, -0.6349), (-0.5217, -0.6357, 0.3359), (-0.1808, -0.2577, -0.7073), (-0.5475, -0.6499, 0.1919), (-0.2237, -0.1481, 0.9057), (-0.3368, -0.2349, 0.8175), (-0.4385, -0.2973, 0.6827), (-0.5404, -0.3611, 0.539), (-0.632, -0.4217, 0.3937), (-0.6865, -0.4653, 0.2546), (-0.7229, -0.4934, 0.09781), (-0.7071, -0.4901, -0.07747), (-0.6712, -0.4731, -0.2528), (-0.6095, -0.4322, -0.3831), (-0.5248, -0.3932, -0.483), (-0.4241, -0.3221, -0.5646), (-0.3053, -0.227, -0.6465), (-0.1775, -0.1263, -0.7299), (-0.3402, -0.3178, -0.613), (-0.4419, -0.4159, -0.54), (-0.615, -0.5213, 0.3301), (-0.5463, -0.4606, 0.4724), (-0.2233, -0.2056, -0.6938), (-0.6578, -0.5566, 0.1836), (-0.1011, -0.08971, -0.7724), (-0.6706, -0.5567, 0.01512), (-0.1488, -0.1119, 0.922), (-0.6425, -0.5483, -0.1616), (-0.2638, -0.2209, 0.8743), (-0.601, -0.5228, -0.3242), (-0.3581, -0.3094, 0.7602), (-0.5361, -0.477, -0.4466), (-0.4517, -0.3857, 0.6194), (-0.2468, -0.1043, 0.9092), (-0.3789, -0.1574, 0.8127), (-0.4945, -0.1928, 0.6753), (-0.6077, -0.2335, 0.5308), (-0.7086, -0.2789, 0.3866), (-0.7683, -0.3131, 0.2521), (-0.8155, -0.3286, 0.1034), (-0.7807, -0.3323, -0.07336), (-0.7455, -0.3235, -0.2541), (-0.6743, -0.2928, -0.3724), (-0.5816, -0.267, -0.4668), (-0.4706, -0.2171, -0.5545), (-0.3405, -0.1488, -0.6399), (-0.1996, -0.07792, -0.7267), (-0.2977, -0.1652, 0.8777), (-0.1678, -0.08452, 0.9196), (-0.6774, -0.3821, -0.3192), (-0.7281, -0.4082, -0.166), (-0.4111, -0.2198, 0.7488), (-0.6001, -0.3477, -0.4264), (-0.5213, -0.2698, 0.6091), (-0.4993, -0.3048, -0.5229), (-0.6302, -0.323, 0.465), (-0.3881, -0.2305, -0.5997), (-0.7058, -0.3665, 0.3279), (-0.257, -0.1453, -0.6858), (-0.7551, -0.4003, 0.1827), (-0.1188, -0.05885, -0.7692), (-0.766, -0.415, 0.01203), (-0.2621, -0.05084, 0.9066), (-0.4046, -0.07188, 0.811), (-0.536, -0.08985, 0.6755), (-0.6535, -0.1107, 0.5277), (-0.7552, -0.1456, 0.3771), (-0.8271, -0.1728, 0.2379), (-0.8577, -0.175, 0.08186), (-0.8322, -0.1776, -0.08346), (-0.8049, -0.1683, -0.2587), (-0.7281, -0.1482, -0.3647), (-0.6239, -0.1315, -0.4627), (-0.5019, -0.1049, -0.5558), (-0.3632, -0.06465, -0.6418), (-0.2138, -0.02591, -0.7283), (-0.7681, -0.2314, 0.3125), (-0.6856, -0.1901, 0.4544), (-0.2808, -0.07897, -0.6843), (-0.4222, -0.1345, -0.5964), (-0.8272, -0.2494, 0.1731), (-0.1312, -0.0249, -0.7689), (-0.8252, -0.2551, 0.01308), (-0.1808, -0.05526, 0.9144), (-0.793, -0.2516, -0.1664), (-0.323, -0.09627, 0.8737), (-0.7432, -0.2311, -0.3192), (-0.4557, -0.1278, 0.7474), (-0.6563, -0.2126, -0.4146), (-0.5743, -0.1544, 0.6032), (-0.5442, -0.1837, -0.5153), (-0.2694, 0.002212, 0.8972), (-0.4147, 0.01505, 0.8133), (-0.5542, 0.02099, 0.6805), (-0.6761, 0.01639, 0.5344), (-0.7738, 0.001537, 0.3835), (-0.8461, -0.009084, 0.2281), (-0.8799, -0.0145, 0.06435), (-0.8717, -0.01481, -0.09974), (-0.8507, -0.008082, -0.271), (-0.7609, 0.006196, -0.3709), (-0.65, 0.00503, -0.4676), (-0.5191, -0.004961, -0.5538), (-0.3734, 0.01018, -0.6423), (-0.2197, 0.02584, -0.7324), (-0.7939, -0.07985, -0.3195), (-0.8426, -0.09456, -0.1789), (-0.4782, -0.03106, 0.7469), (-0.3398, -0.02555, 0.876), (-0.695, -0.06627, -0.4156), (-0.6118, -0.04201, 0.6088), (-0.5744, -0.06301, -0.5149), (-0.7228, -0.06218, 0.4578), (-0.4414, -0.04037, -0.5986), (-0.8149, -0.0918, 0.3105), (-0.2939, -0.01023, -0.6886), (-0.8634, -0.09694, 0.1552), (-0.138, 0.01089, -0.7716), (-0.863, -0.09792, -0.01026), (-0.1879, -0.02446, 0.9081), (-0.2681, 0.05269, 0.8881), (-0.4142, 0.1006, 0.8242), (-0.5489, 0.1339, 0.6924), (-0.6645, 0.1562, 0.5463), (-0.7528, 0.1669, 0.3925), (-0.818, 0.1731, 0.2317), (-0.8551, 0.1743, 0.0654), (-0.8659, 0.1742, -0.1046), (-0.8533, 0.1751, -0.28), (-0.7731, 0.1696, -0.3886), (-0.6581, 0.1279, -0.4727), (-0.518, 0.09117, -0.559), (-0.3705, 0.08076, -0.6464), (-0.217, 0.07014, -0.7343), (-0.2968, 0.04804, -0.6886), (-0.4469, 0.0437, -0.6001), (-0.856, 0.08038, 0.1476), (-0.8002, 0.08263, 0.3096), (-0.139, 0.04569, -0.7755), (-0.8748, 0.07746, -0.01964), (-0.1881, 0.009918, 0.9011), (-0.8649, 0.07991, -0.1904), (-0.3441, 0.04488, 0.8796), (-0.8147, 0.08587, -0.3324), (-0.4843, 0.07005, 0.7552), (-0.7148, 0.08412, -0.4278), (-0.6129, 0.0841, 0.6138), (-0.5897, 0.04793, -0.5138), (-0.72, 0.08591, 0.4635), (-0.2572, 0.09894, 0.8793), (-0.4012, 0.1822, 0.8361), (-0.5313, 0.2464, 0.7158), (-0.6421, 0.2948, 0.5731), (-0.725, 0.3295, 0.4168), (-0.7869, 0.3519, 0.251), (-0.8249, 0.3629, 0.07794), (-0.8407, 0.365, -0.1016), (-0.8327, 0.3571, -0.2839), (-0.7563, 0.3115, -0.3939), (-0.6402, 0.2446, -0.4834), (-0.497, 0.1823, -0.5719), (-0.353, 0.1472, -0.6561), (-0.2053, 0.1127, -0.7402), (-0.4775, 0.1692, 0.773), (-0.3374, 0.111, 0.8714), (-0.7138, 0.2153, -0.4375), (-0.8132, 0.2594, -0.3461), (-0.6008, 0.2108, 0.6342), (-0.5819, 0.1577, -0.5212), (-0.7022, 0.2393, 0.4842), (-0.4366, 0.1252, -0.6078), (-0.7765, 0.2579, 0.3237), (-0.2879, 0.1046, -0.694), (-0.8271, 0.2677, 0.1562), (-0.134, 0.07718, -0.7793), (-0.8517, 0.2705, -0.01639), (-0.182, 0.04329, 0.8944), (-0.8529, 0.2695, -0.1941), (-0.2347, 0.1416, 0.8688), (-0.3733, 0.2473, 0.8203), (-0.5004, 0.3513, 0.7443), (-0.6083, 0.4264, 0.6079), (-0.6871, 0.48, 0.4472), (-0.7481, 0.5218, 0.2756), (-0.781, 0.536, 0.09345), (-0.7848, 0.5192, -0.09162), (-0.7616, 0.4871, -0.2755), (-0.6868, 0.4289, -0.3893), (-0.5787, 0.36, -0.4834), (-0.4513, 0.2727, -0.5822), (-0.3192, 0.2094, -0.6686), (-0.1845, 0.1515, -0.7489), (-0.7938, 0.4486, 0.1762), (-0.744, 0.4255, 0.3514), (-0.1228, 0.1053, -0.7844), (-0.2672, 0.1572, -0.7039), (-0.8187, 0.4574, -0.006444), (-0.1677, 0.0752, 0.8882), (-0.8163, 0.4428, -0.1911), (-0.3198, 0.1656, 0.8545), (-0.7726, 0.4041, -0.3413), (-0.4563, 0.2619, 0.794), (-0.6748, 0.3408, -0.439), (-0.575, 0.3332, 0.6648), (-0.5477, 0.2633, -0.5343), (-0.6706, 0.3869, 0.5156), (-0.4087, 0.2019, -0.6221), (-0.1994, 0.1795, 0.8578), (-0.3266, 0.3061, 0.8031), (-0.4438, 0.4333, 0.7415), (-0.5289, 0.5117, 0.6143), (-0.601, 0.5786, 0.447), (-0.6539, 0.6319, 0.274), (-0.6824, 0.6627, 0.1049), (-0.672, 0.6412, -0.08179), (-0.6334, 0.5944, -0.2539), (-0.5649, 0.5258, -0.3771), (-0.4893, 0.4645, -0.4835), (-0.38, 0.3595, -0.5857), (-0.2656, 0.2673, -0.6768), (-0.1514, 0.1876, -0.7545), (-0.5881, 0.4499, -0.4374), (-0.6694, 0.5089, -0.326), (-0.5277, 0.4366, 0.6915), (-0.4153, 0.3362, 0.7833), (-0.4781, 0.3652, -0.5339), (-0.617, 0.5002, 0.5361), (-0.3556, 0.2744, -0.6304), (-0.684, 0.5577, 0.365), (-0.2309, 0.2066, -0.7119), (-0.7298, 0.5996, 0.1915), (-0.1049, 0.1314, -0.7903), (-0.7417, 0.595, 0.008527), (-0.146, 0.1043, 0.8827), (-0.725, 0.5648, -0.1806), (-0.2867, 0.217, 0.8387), (-0.1548, 0.2115, 0.8493), (-0.2544, 0.3592, 0.7884), (-0.3443, 0.4997, 0.7206), (-0.4054, 0.5906, 0.6003), (-0.4589, 0.6683, 0.4367), (-0.4978, 0.7252, 0.2669), (-0.5203, 0.7604, 0.1007), (-0.5149, 0.7497, -0.07789), (-0.4796, 0.6938, -0.2455), (-0.4218, 0.6146, -0.3666), (-0.3633, 0.5413, -0.4733), (-0.2875, 0.4334, -0.5877), (-0.2008, 0.3166, -0.6902), (-0.1116, 0.2181, -0.7638), (-0.08021, 0.1541, -0.7956), (-0.1827, 0.2503, -0.7213), (-0.6047, 0.7136, 0.01486), (-0.5928, 0.6986, 0.187), (-0.1187, 0.1292, 0.8783), (-0.5819, 0.6765, -0.1743), (-0.2355, 0.2635, 0.8253), (-0.5271, 0.6076, -0.3107), (-0.3457, 0.4023, 0.7658), (-0.4614, 0.537, -0.4233), (-0.4335, 0.5108, 0.675), (-0.3847, 0.4545, -0.5341), (-0.5016, 0.5897, 0.5292), (-0.2852, 0.3416, -0.6401), (-0.5577, 0.656, 0.3561), (-0.1045, 0.2358, 0.8439), (-0.1726, 0.3993, 0.7791), (-0.2347, 0.5547, 0.7095), (-0.2709, 0.6563, 0.5914), (-0.3045, 0.7437, 0.4337), (-0.3304, 0.8074, 0.2639), (-0.347, 0.8476, 0.09793), (-0.344, 0.8419, -0.07806), (-0.3158, 0.7815, -0.2492), (-0.2698, 0.6927, -0.3713), (-0.2292, 0.6078, -0.4778), (-0.1794, 0.4924, -0.592), (-0.123, 0.3577, -0.7015), (-0.06663, 0.2419, -0.7763), (-0.2687, 0.5281, -0.5314), (-0.3211, 0.615, -0.4205), (-0.3611, 0.6678, 0.5229), (-0.3154, 0.5774, 0.6619), (-0.1981, 0.3975, -0.6482), (-0.4005, 0.7406, 0.3504), (-0.1263, 0.2861, -0.7352), (-0.4262, 0.7891, 0.1824), (-0.05163, 0.1726, -0.8032), (-0.4394, 0.8157, 0.01653), (-0.08682, 0.1489, 0.8751), (-0.4191, 0.7752, -0.1723), (-0.1727, 0.3015, 0.8155), (-0.3723, 0.6969, -0.3079), (-0.2545, 0.4574, 0.7522), (-0.05016, 0.2515, 0.8418), (-0.08448, 0.425, 0.7755), (-0.1182, 0.5939, 0.7078), (-0.1308, 0.7081, 0.5935), (-0.1445, 0.8035, 0.4389), (-0.1587, 0.8762, 0.2664), (-0.1696, 0.9216, 0.09831), (-0.1652, 0.9128, -0.08193), (-0.1471, 0.8541, -0.261), (-0.1148, 0.7578, -0.387), (-0.09224, 0.662, -0.4963), (-0.06626, 0.5351, -0.6082), (-0.03874, 0.3865, -0.717), (-0.01681, 0.258, -0.7895), (-0.05152, 0.1627, 0.8731), (-0.02023, 0.1861, -0.8128), (-0.2463, 0.8568, -0.1745), (-0.2627, 0.8976, 0.0146), (-0.1034, 0.3284, 0.8101), (-0.2112, 0.7736, -0.3175), (-0.1538, 0.4963, 0.7451), (-0.1751, 0.6813, -0.4326), (-0.1893, 0.6314, 0.6585), (-0.1447, 0.5847, -0.5423), (-0.2122, 0.7318, 0.5239), (-0.1009, 0.4424, -0.6576), (-0.2356, 0.813, 0.3506), (-0.06138, 0.3124, -0.7487), (-0.2522, 0.868, 0.1815), (0.03818, 0.8058, -0.4134), (0.04271, 0.7011, -0.5271), (0.03521, 0.2658, -0.804), (-0.01739, 0.6223, -0.5662), (0.007227, 0.3288, -0.7655), (0.01277, 0.1941, -0.8243), (-0.04929, 0.834, -0.3385), (-0.02867, 0.733, -0.4583), (0.003432, 0.08178, 0.8922), (0.02225, 0.9059, -0.2765), (0.04776, 0.5598, -0.6352), (0.04625, 0.4021, -0.7398), (0.02647, 0.1164, -0.8419), (0.02235, 0.08041, 0.8931), (0.04341, 0.1149, -0.8472), (0.1084, 0.6394, -0.6012), (0.1131, 0.7673, -0.4927), (0.07578, 0.3352, -0.7866), (0.04728, 0.1963, -0.8351), (0.1105, 0.8738, -0.3612), (0.04047, 0.07568, 0.8946), (0.06067, 0.1099, -0.8508), (0.0571, 0.06777, 0.8968), (0.07654, 0.1018, -0.854), (0.0716, 0.05697, 0.8996), (0.0904, 0.09089, -0.8568), (0.08341, 0.0437, 0.9027), (0.1026, 0.0763, -0.856), (0.09209, 0.02847, 0.9062), (0.1118, 0.05975, -0.8544), (0.0973, 0.01185, 0.9098), (0.1176, 0.04186, -0.8522), (0.09883, -0.005512, 0.9134), (0.12, 0.02334, -0.8494), (0.09664, -0.02295, 0.9169), (0.1187, 0.004894, -0.8461), (0.0908, -0.0398, 0.9202), (0.1139, -0.01277, -0.8424), (0.08179, -0.05419, 0.9224), (0.1056, -0.02897, -0.8386), (0.06972, -0.06692, 0.9241), (0.09434, -0.04308, -0.8346), (0.05501, -0.0773, 0.9253), (0.03823, -0.08504, 0.9254), (0.06437, -0.06299, -0.8271), (0.01999, -0.08965, 0.9253), (0.04686, -0.06802, -0.8239), (0.001006, -0.09098, 0.9251), (0.02853, -0.06946, -0.8212), (-0.01801, -0.08901, 0.9247), (0.01015, -0.06725, -0.819), (-0.03632, -0.08387, 0.9239), (-0.006324, -0.06095, -0.8155), (-0.05319, -0.07599, 0.9222), (-0.02151, -0.0514, -0.8128), (-0.034, -0.03932, -0.8096), (-0.07991, -0.05372, 0.9176), (-0.0443, -0.02481, -0.8075), (-0.08873, -0.04267, 0.9153), (-0.05204, -0.008413, -0.8069), (-0.09393, -0.02604, 0.9117), (-0.05694, 0.009236, -0.8076), (-0.09547, -0.008699, 0.9081), (-0.05883, 0.02747, -0.8097), (-0.09326, 0.008686, 0.9045), (-0.05763, 0.04558, -0.813), (-0.0874, 0.02545, 0.9012), (-0.05342, 0.06213, -0.8165), (-0.07812, 0.04096, 0.8982), (-0.04626, 0.07682, -0.8203), (-0.06577, 0.05461, 0.8957), (-0.03526, 0.09014, -0.8233), (-0.05083, 0.0659, 0.8938), (-0.02196, 0.1011, -0.8272), (-0.03387, 0.07439, 0.8926), (-0.006846, 0.1094, -0.8317), (-0.01555, 0.07975, 0.892), (0.009504, 0.1145, -0.8367), (-0.06062, 0.7796, 0.5324), (-0.05988, 0.6709, 0.665), (-0.0009613, 0.4721, -0.6769), (-0.06854, 0.8688, 0.3583), (-0.07675, 0.9312, 0.1856), (-0.07987, 0.9535, 0.009844), (-0.01423, 0.1701, 0.8728), (-0.06894, 0.9155, -0.1802), (-0.03023, 0.343, 0.8096), (-0.0476, 0.5176, 0.7443), (-0.02473, 0.6814, -0.5116), (-0.05678, 0.6007, 0.7096), (-0.03834, 0.7818, -0.4002), (-0.03888, 0.4301, 0.7766), (-0.06277, 0.8807, -0.2693), (-0.02209, 0.2547, 0.8425), (-0.07452, 0.9348, -0.08525), (-0.08161, 0.9494, 0.1006), (0.009217, 0.2619, -0.7967), (-0.07331, 0.9014, 0.2708), (0.003814, 0.3942, -0.7283), (-0.06448, 0.824, 0.4453), (-0.009178, 0.5473, -0.6215), (-0.06028, 0.7256, 0.5998), (-0.2582, 0.8845, 0.0981), (-0.04245, 0.25, -0.7841), (-0.2444, 0.8416, 0.265), (-0.08079, 0.372, -0.709), (-0.2244, 0.7733, 0.4362), (-0.1228, 0.5136, -0.5998), (-0.2008, 0.682, 0.5924), (-0.1606, 0.6347, -0.4869), (-0.1771, 0.5757, 0.7094), (-0.1922, 0.7251, -0.3792), (-0.1286, 0.4122, 0.7773), (-0.2318, 0.8175, -0.2569), (-0.07731, 0.2437, 0.8429), (-0.2546, 0.8773, -0.07998), (-0.2895, 0.5272, 0.715), (-0.3457, 0.6535, -0.3688), (-0.2135, 0.3793, 0.7838), (-0.3976, 0.7375, -0.2474), (-0.1297, 0.2237, 0.8466), (-0.4293, 0.7955, -0.07789), (-0.4335, 0.8038, 0.09942), (-0.08917, 0.23, -0.7701), (-0.4139, 0.766, 0.2654), (-0.1631, 0.3371, -0.6977), (-0.3816, 0.7057, 0.4351), (-0.2334, 0.4628, -0.5896), (-0.3381, 0.6232, 0.5958), (-0.2961, 0.5744, -0.4753), (-0.5758, 0.6785, 0.2706), (-0.2334, 0.2919, -0.6837), (-0.53, 0.6235, 0.4419), (-0.3365, 0.3967, -0.5911), (-0.467, 0.5515, 0.6096), (-0.4264, 0.5031, -0.4781), (-0.3941, 0.4666, 0.7313), (-0.4933, 0.57, -0.3717), (-0.2905, 0.3326, 0.7958), (-0.5564, 0.644, -0.2498), (-0.1771, 0.1955, 0.8536), (-0.5933, 0.6952, -0.07976), (-0.6013, 0.7116, 0.103), (-0.1316, 0.2028, -0.7592), (-0.3524, 0.2758, 0.8121), (-0.7016, 0.5402, -0.264), (-0.2178, 0.1603, 0.8634), (-0.734, 0.5803, -0.08599), (-0.7393, 0.6014, 0.1013), (-0.168, 0.1695, -0.7517), (-0.7107, 0.5818, 0.2767), (-0.2925, 0.2383, -0.6729), (-0.6509, 0.5286, 0.4511), (-0.4159, 0.3161, -0.5844), (-0.5751, 0.4679, 0.6159), (-0.5351, 0.4124, -0.4851), (-0.4768, 0.3912, 0.7465), (-0.6292, 0.4776, -0.3888), (-0.337, 0.178, -0.6639), (-0.7072, 0.4062, 0.4335), (-0.4767, 0.2259, -0.5817), (-0.6255, 0.3603, 0.5915), (-0.6113, 0.3019, -0.4864), (-0.5164, 0.2983, 0.7319), (-0.7276, 0.3777, -0.3913), (-0.3883, 0.2141, 0.8304), (-0.8033, 0.4285, -0.2832), (-0.2461, 0.1208, 0.8752), (-0.8199, 0.4525, -0.09927), (-0.8055, 0.4527, 0.08548), (-0.1951, 0.1321, -0.7448), (-0.7681, 0.4368, 0.2639), (-0.8436, 0.2661, -0.2821), (-0.263, 0.07556, 0.8838), (-0.8539, 0.2695, -0.1023), (-0.84, 0.2684, 0.07254), (-0.2112, 0.09158, -0.7373), (-0.8023, 0.2622, 0.2424), (-0.3618, 0.1141, -0.6514), (-0.7386, 0.2477, 0.4057), (-0.5076, 0.1367, -0.5659), (-0.6532, 0.2246, 0.5605), (-0.6505, 0.1862, -0.4782), (-0.54, 0.1901, 0.7041), (-0.7689, 0.2418, -0.3966), (-0.4079, 0.1425, 0.8329), (-0.7632, 0.0832, 0.3887), (-0.5186, 0.04373, -0.5568), (-0.6705, 0.08475, 0.5405), (-0.654, 0.06793, -0.4716), (-0.5514, 0.0773, 0.6863), (-0.7678, 0.08718, -0.3795), (-0.4146, 0.0572, 0.8189), (-0.8528, 0.08309, -0.2764), (-0.269, 0.02825, 0.8929), (-0.8721, 0.07806, -0.1028), (-0.8688, 0.07881, 0.06458), (-0.2183, 0.04802, -0.7333), (-0.8316, 0.08195, 0.2297), (-0.3719, 0.04586, -0.6445), (-0.2657, -0.0243, 0.9019), (-0.8541, -0.09662, -0.0921), (-0.8701, -0.09509, 0.07246), (-0.2166, 0.0009589, -0.7313), (-0.8478, -0.09774, 0.2355), (-0.3678, -0.02534, -0.6438), (-0.77, -0.07764, 0.3839), (-0.5098, -0.05401, -0.556), (-0.6693, -0.05125, 0.534), (-0.6366, -0.06088, -0.4664), (-0.5473, -0.03693, 0.6791), (-0.7481, -0.07424, -0.3659), (-0.4095, -0.02839, 0.812), (-0.8296, -0.0892, -0.2652), (-0.486, -0.161, -0.5548), (-0.6316, -0.1712, 0.5298), (-0.6024, -0.1991, -0.4644), (-0.5151, -0.1412, 0.6753), (-0.701, -0.2209, -0.3685), (-0.3928, -0.115, 0.8126), (-0.7768, -0.2451, -0.2563), (-0.2544, -0.0774, 0.9093), (-0.8098, -0.2533, -0.07658), (-0.8417, -0.2504, 0.09632), (-0.2066, -0.05191, -0.7274), (-0.7987, -0.2425, 0.246), (-0.3517, -0.1067, -0.6407), (-0.7346, -0.2127, 0.3808), (-0.7467, -0.4119, -0.07781), (-0.7705, -0.4111, 0.09911), (-0.1885, -0.1021, -0.7282), (-0.7318, -0.3844, 0.2579), (-0.3228, -0.1879, -0.643), (-0.6735, -0.3469, 0.3954), (-0.4471, -0.2695, -0.5593), (-0.5761, -0.296, 0.5377), (-0.5536, -0.3297, -0.4743), (-0.4663, -0.2448, 0.6789), (-0.6432, -0.3618, -0.3797), (-0.3577, -0.196, 0.815), (-0.7109, -0.3994, -0.2561), (-0.2352, -0.1262, 0.9074), (-0.4997, -0.423, 0.5473), (-0.4896, -0.4507, -0.4966), (-0.405, -0.3475, 0.6899), (-0.5709, -0.4987, -0.3889), (-0.3139, -0.2687, 0.8193), (-0.6276, -0.5394, -0.2524), (-0.209, -0.1674, 0.9049), (-0.6586, -0.5503, -0.07505), (-0.6703, -0.562, 0.1011), (-0.1627, -0.1477, -0.7336), (-0.6376, -0.5435, 0.2566), (-0.2819, -0.2617, -0.6535), (-0.5871, -0.494, 0.3987), (-0.3938, -0.3691, -0.5747), (-0.551, -0.6459, 0.111), (-0.1301, -0.187, -0.7431), (-0.5382, -0.6461, 0.2656), (-0.2304, -0.3255, -0.6712), (-0.49, -0.6073, 0.4123), (-0.3267, -0.4558, -0.6001), (-0.4126, -0.538, 0.5644), (-0.4108, -0.5594, -0.5298), (-0.3372, -0.4382, 0.6985), (-0.4835, -0.6118, -0.4039), (-0.2661, -0.3295, 0.819), (-0.5192, -0.6236, -0.2527), (-0.1765, -0.2029, 0.9044), (-0.5364, -0.6354, -0.0689), (-0.2667, -0.4887, 0.6997), (-0.3541, -0.6659, -0.4261), (-0.2085, -0.3684, 0.8165), (-0.3795, -0.6791, -0.2594), (-0.1336, -0.2307, 0.9034), (-0.3901, -0.6907, -0.07089), (-0.3978, -0.6996, 0.1096), (-0.09163, -0.2186, -0.7559), (-0.3964, -0.7049, 0.2786), (-0.1695, -0.3769, -0.6946), (-0.3686, -0.6748, 0.429), (-0.2462, -0.5253, -0.6337), (-0.318, -0.5961, 0.5748), (-0.312, -0.641, -0.5645), (-0.04545, -0.2425, -0.7662), (-0.2243, -0.7564, 0.2724), (-0.09596, -0.4161, -0.7135), (-0.2225, -0.7317, 0.4316), (-0.1483, -0.5783, -0.6609), (-0.2016, -0.6403, 0.5829), (-0.1902, -0.6837, -0.5869), (-0.1729, -0.5194, 0.7002), (-0.2133, -0.7178, -0.4503), (-0.133, -0.391, 0.8132), (-0.2159, -0.7356, -0.2679), (-0.08176, -0.2482, 0.9012), (-0.2161, -0.7476, -0.07888), (-0.2193, -0.7551, 0.103), (-0.06411, -0.7347, -0.4488), (-0.04334, -0.407, 0.8124), (-0.05322, -0.7721, -0.2677), (-0.02667, -0.2582, 0.901), (-0.0432, -0.8061, -0.08415), (-0.04401, -0.8122, 0.09925), (0.003556, -0.2562, -0.7785), (-0.05218, -0.8089, 0.2702), (-0.01705, -0.4387, -0.7347), (-0.06208, -0.7774, 0.4277), (-0.04258, -0.6083, -0.6896), (-0.05882, -0.6704, 0.5748), (-0.06533, -0.694, -0.6044), (-0.05363, -0.5427, 0.697), (0.1157, -0.8573, 0.2746), (0.0642, -0.4435, -0.7574), (0.09778, -0.806, 0.4322), (0.06496, -0.6038, -0.7148), (0.08482, -0.6887, 0.5793), (0.06721, -0.7016, -0.6145), (0.06705, -0.5543, 0.7038), (0.09125, -0.7464, -0.4444), (0.04771, -0.4127, 0.8183), (0.1106, -0.7847, -0.2616), (0.02955, -0.2599, 0.9026), (0.1219, -0.821, -0.07334), (0.1256, -0.851, 0.108), (0.0543, -0.2589, -0.7914), (0.1368, -0.4066, 0.8299), (0.2719, -0.7948, -0.2626), (0.0847, -0.2531, 0.9059), (0.288, -0.8301, -0.0733), (0.2886, -0.8589, 0.1145), (0.1074, -0.2493, -0.8003), (0.2762, -0.875, 0.2903), (0.1497, -0.4283, -0.773), (0.2562, -0.8091, 0.4486), (0.1821, -0.5813, -0.7292), (0.2255, -0.6892, 0.5947), (0.2112, -0.6868, -0.6162), (0.1844, -0.5524, 0.7193), (0.2426, -0.7543, -0.4461), (0.2308, -0.3959, -0.7889), (0.4114, -0.7656, 0.4652), (0.2965, -0.5412, -0.7397), (0.3612, -0.6591, 0.6161), (0.3533, -0.6437, -0.6209), (0.2968, -0.5271, 0.7395), (0.4, -0.7213, -0.4529), (0.2206, -0.3866, 0.8452), (0.4223, -0.7661, -0.2696), (0.1367, -0.2374, 0.9104), (0.4297, -0.7905, -0.07945), (0.4252, -0.7994, 0.1097), (0.1572, -0.2294, -0.8105), (0.4168, -0.798, 0.2914), (0.5626, -0.6693, -0.2791), (0.1834, -0.2121, 0.9152), (0.562, -0.6768, -0.08943), (0.5449, -0.6739, 0.09992), (0.2016, -0.1999, -0.8215), (0.5269, -0.6639, 0.2864), (0.3036, -0.3478, -0.8055), (0.5137, -0.6445, 0.4659), (0.3999, -0.4817, -0.7513), (0.4856, -0.5897, 0.6292), (0.4823, -0.5775, -0.6266), (0.3986, -0.4767, 0.7584), (0.5427, -0.6442, -0.4608), (0.2966, -0.3473, 0.8596), (0.6008, -0.5046, 0.4613), (0.4863, -0.3968, -0.7607), (0.5798, -0.4791, 0.6296), (0.5916, -0.4847, -0.631), (0.4857, -0.3986, 0.7693), (0.6662, -0.5406, -0.4674), (0.3612, -0.293, 0.8727), (0.6744, -0.542, -0.2887), (0.2229, -0.1761, 0.919), (0.6596, -0.5319, -0.1011), (0.6411, -0.5207, 0.09152), (0.2391, -0.162, -0.8328), (0.6211, -0.5112, 0.2815), (0.3666, -0.2853, -0.8193), (0.2538, -0.1329, 0.9226), (0.7562, -0.3762, -0.1057), (0.737, -0.3639, 0.08719), (0.2682, -0.1171, -0.8441), (0.713, -0.3605, 0.2773), (0.4158, -0.2114, -0.8328), (0.6867, -0.3598, 0.4593), (0.5541, -0.2962, -0.7693), (0.655, -0.3498, 0.6284), (0.6752, -0.3609, -0.6313), (0.5541, -0.2962, 0.7693), (0.7679, -0.4102, -0.4694), (0.4117, -0.2201, 0.8777), (0.7683, -0.3945, -0.294), (0.7218, -0.2163, 0.6297), (0.7326, -0.2222, -0.6313), (0.6012, -0.1824, 0.7693), (0.8358, -0.2535, -0.4691), (0.4468, -0.1355, 0.8777), (0.8574, -0.2446, -0.2948), (0.2753, -0.08308, 0.9209), (0.8485, -0.2257, -0.1082), (0.8288, -0.2133, 0.08468), (0.2878, -0.06685, -0.8548), (0.802, -0.21, 0.2766), (0.4494, -0.1289, -0.8454), (0.7693, -0.2161, 0.4602), (0.6012, -0.1824, -0.7693), (0.9146, -0.05949, 0.08858), (0.297, -0.01328, -0.8646), (0.883, -0.05925, 0.2807), (0.4663, -0.04096, -0.8548), (0.8391, -0.06891, 0.4649), (0.6253, -0.06158, -0.7693), (0.7619, -0.07504, 0.6313), (0.7619, -0.07504, -0.6313), (0.6253, -0.06158, 0.7693), (0.8692, -0.08561, -0.4691), (0.4646, -0.04576, 0.8777), (0.931, -0.08616, -0.2906), (0.2864, -0.02872, 0.9165), (0.9322, -0.06935, -0.1042), (0.7619, 0.07504, -0.6313), (0.6253, 0.06158, 0.7693), (0.8692, 0.08561, -0.4691), (0.4646, 0.04576, 0.8777), (0.9365, 0.08706, -0.2871), (0.2865, 0.02602, 0.9093), (0.9767, 0.09292, -0.09644), (0.9728, 0.101, 0.09635), (0.2956, 0.04156, -0.8731), (0.9373, 0.09607, 0.288), (0.4658, 0.04901, -0.8622), (0.8692, 0.08561, 0.4691), (0.6253, 0.06158, -0.7693), (0.7619, 0.07504, 0.6313), (0.9135, 0.2604, 0.1055), (0.2835, 0.09559, -0.88), (0.9069, 0.2751, 0.2889), (0.4474, 0.1374, -0.8687), (0.8358, 0.2535, 0.4691), (0.6012, 0.1824, -0.7693), (0.7326, 0.2222, 0.6313), (0.728, 0.2182, -0.6301), (0.6012, 0.1824, 0.7693), (0.7976, 0.2206, -0.4587), (0.4468, 0.1355, 0.8777), (0.8506, 0.2266, -0.2734), (0.2758, 0.079, 0.8996), (0.89, 0.2402, -0.08297), (0.5526, 0.2938, 0.7673), (0.7002, 0.3513, -0.4498), (0.412, 0.2175, 0.8661), (0.7438, 0.3676, -0.2635), (0.2548, 0.1278, 0.8897), (0.7793, 0.3872, -0.07272), (0.8046, 0.4089, 0.1153), (0.2617, 0.1464, -0.8838), (0.8152, 0.4287, 0.2944), (0.412, 0.2208, -0.8742), (0.7691, 0.4097, 0.4675), (0.5541, 0.2962, -0.7693), (0.6699, 0.3525, 0.6243), (0.6474, 0.3369, -0.6238), (0.2327, 0.1889, -0.8774), (0.699, 0.5696, 0.2925), (0.363, 0.2932, -0.8698), (0.6611, 0.5315, 0.4502), (0.4857, 0.3986, -0.7693), (0.5747, 0.4581, 0.6083), (0.5537, 0.4528, -0.6209), (0.4746, 0.3807, 0.7543), (0.5925, 0.4829, -0.4463), (0.3616, 0.29, 0.8511), (0.6266, 0.5101, -0.2596), (0.2244, 0.17, 0.88), (0.6575, 0.5354, -0.06872), (0.6834, 0.5576, 0.1191), (0.4797, 0.6111, -0.4486), (0.2983, 0.347, 0.8286), (0.5048, 0.6496, -0.2623), (0.1854, 0.2056, 0.8712), (0.5308, 0.6805, -0.0715), (0.5561, 0.7022, 0.1165), (0.1957, 0.2242, -0.8686), (0.5733, 0.7004, 0.2791), (0.3054, 0.3469, -0.8477), (0.5326, 0.6405, 0.4402), (0.3999, 0.4834, -0.7662), (0.4617, 0.5533, 0.5991), (0.454, 0.5644, -0.6227), (0.3829, 0.4584, 0.7444), (0.4342, 0.8164, 0.2736), (0.2408, 0.3809, -0.8147), (0.3893, 0.7342, 0.4389), (0.309, 0.5333, -0.7347), (0.3361, 0.6353, 0.598), (0.355, 0.6603, -0.6201), (0.2848, 0.5234, 0.7309), (0.365, 0.73, -0.4564), (0.2239, 0.3902, 0.8085), (0.3816, 0.7796, -0.271), (0.1396, 0.2317, 0.8608), (0.4023, 0.8155, -0.0805), (0.4257, 0.8356, 0.1081), (0.1552, 0.2468, -0.8506), (0.1408, 0.419, 0.7927), (0.2573, 0.8914, -0.2842), (0.0885, 0.2487, 0.8516), (0.2713, 0.9302, -0.09366), (0.2836, 0.941, 0.0982), (0.1098, 0.2605, -0.831), (0.2689, 0.8969, 0.2805), (0.1674, 0.3998, -0.7825), (0.2367, 0.8088, 0.4465), (0.2104, 0.5581, -0.692), (0.203, 0.7008, 0.6038), (0.239, 0.7039, -0.591), (0.1796, 0.5756, 0.723), (0.2517, 0.8216, -0.4561), (0.0657, 0.6036, 0.717), (0.1112, 0.8194, -0.4311), (0.05206, 0.4325, 0.7819), (0.1069, 0.914, -0.2811), (0.0339, 0.2564, 0.8454), (0.1062, 0.9609, -0.09223), (0.09963, 0.9746, 0.09923), (0.06061, 0.2655, -0.8127), (0.09626, 0.936, 0.2851), (0.08755, 0.4036, -0.7535), (0.08551, 0.848, 0.4551), (0.1032, 0.5625, -0.6531), (0.0695, 0.7438, 0.6097), (0.1081, 0.7091, -0.5479)], [], [(1921, 1402, 20, 500), (1920, 505, 13, 493), (1919, 1401, 21, 501), (1918, 504, 14, 494), (1917, 506, 22, 502), (1916, 507, 15, 495), (1915, 1403, 23, 503), (1914, 508, 16, 496), (0, 1394, 510), (205, 1398, 1400), (1913, 509, 17, 497), (1912, 510, 10, 490), (1911, 511, 18, 498), (1910, 512, 11, 491), (1909, 1405, 19, 499), (1908, 513, 12, 492), (1907, 529, 34, 523), (1906, 531, 27, 516), (1905, 528, 35, 524), (1904, 530, 28, 517), (1903, 532, 36, 525), (1902, 533, 29, 518), (1901, 534, 37, 526), (1900, 535, 30, 519), (1899, 536, 38, 527), (1898, 537, 31, 520), (10, 1399, 540), (205, 1400, 1407), (1897, 539, 32, 521), (1896, 540, 25, 514), (1895, 541, 33, 522), (1894, 542, 26, 515), (1893, 558, 53, 556), (1892, 560, 46, 549), (25, 1406, 561), (205, 1407, 1409), (1891, 559, 47, 550), (1890, 561, 40, 543), (1889, 562, 48, 551), (1888, 563, 41, 544), (1887, 564, 49, 552), (1886, 565, 42, 545), (1885, 566, 50, 553), (1884, 567, 43, 546), (1883, 568, 51, 554), (1882, 569, 44, 547), (1881, 570, 52, 555), (1880, 571, 45, 548), (1879, 587, 57, 574), (1878, 589, 65, 582), (1877, 586, 58, 575), (1876, 588, 66, 583), (1875, 590, 59, 576), (1874, 591, 67, 584), (1873, 592, 60, 577), (1872, 593, 68, 585), (1871, 594, 61, 578), (40, 1408, 597), (205, 1409, 1411), (1870, 596, 62, 579), (1869, 597, 55, 572), (1868, 598, 63, 580), (1867, 599, 56, 573), (1866, 600, 64, 581), (1865, 616, 76, 607), (55, 1410, 617), (205, 1411, 1413), (1864, 615, 77, 608), (1863, 617, 70, 601), (1862, 619, 78, 609), (1861, 620, 71, 602), (1860, 621, 79, 610), (1859, 622, 72, 603), (1858, 623, 80, 611), (1857, 624, 73, 604), (1856, 625, 81, 612), (1855, 626, 74, 605), (1854, 627, 82, 613), (1853, 628, 75, 606), (1852, 629, 83, 614), (1851, 645, 95, 640), (1850, 647, 88, 633), (1849, 644, 96, 641), (1848, 646, 89, 634), (1847, 648, 97, 642), (1846, 649, 90, 635), (1845, 650, 98, 643), (1844, 651, 91, 636), (70, 1412, 654), (205, 1413, 1415), (1843, 653, 92, 637), (1842, 654, 85, 630), (1841, 655, 93, 638), (1840, 656, 86, 631), (1839, 657, 94, 639), (1838, 658, 87, 632), (85, 1414, 673), (205, 1415, 1417), (1837, 676, 107, 666), (1836, 673, 100, 659), (1835, 675, 108, 667), (1834, 677, 101, 660), (1833, 678, 109, 668), (1832, 679, 102, 661), (1831, 680, 110, 669), (1830, 681, 103, 662), (1829, 682, 111, 670), (1828, 683, 104, 663), (1827, 684, 112, 671), (1826, 685, 105, 664), (1825, 686, 113, 672), (1824, 687, 106, 665), (1823, 703, 118, 691), (1822, 705, 126, 699), (1821, 702, 119, 692), (1820, 704, 127, 700), (1819, 706, 120, 693), (1818, 707, 128, 701), (1817, 708, 121, 694), (100, 1416, 711), (205, 1417, 1419), (1816, 710, 122, 695), (1815, 711, 115, 688), (1814, 712, 123, 696), (1813, 713, 116, 689), (1812, 714, 124, 697), (1811, 715, 117, 690), (1810, 716, 125, 698), (1809, 732, 137, 724), (1808, 734, 130, 717), (1807, 731, 138, 725), (1806, 733, 131, 718), (1805, 735, 139, 726), (1804, 736, 132, 719), (1803, 737, 140, 727), (1802, 738, 133, 720), (1801, 739, 141, 728), (1800, 740, 134, 721), (1799, 741, 142, 729), (1798, 742, 135, 722), (1797, 743, 143, 730), (1796, 744, 136, 723), (115, 1418, 734), (205, 1419, 1421), (1795, 761, 156, 757), (1794, 763, 149, 750), (1793, 760, 157, 758), (1792, 762, 150, 751), (1791, 764, 158, 759), (1790, 765, 151, 752), (130, 1420, 768), (205, 1421, 1423), (1789, 767, 152, 753), (1788, 768, 145, 746), (1787, 769, 153, 754), (1786, 770, 146, 747), (1785, 771, 154, 755), (1784, 772, 147, 748), (1783, 773, 155, 756), (1782, 774, 148, 749), (1781, 790, 168, 783), (1780, 792, 161, 776), (1779, 789, 169, 784), (1778, 791, 162, 777), (1777, 793, 170, 785), (1776, 794, 163, 778), (1775, 795, 171, 786), (1774, 796, 164, 779), (1773, 797, 172, 787), (1772, 798, 165, 780), (1771, 799, 173, 788), (1770, 800, 166, 781), (145, 1422, 803), (205, 1423, 1425), (1769, 802, 167, 782), (1768, 803, 160, 775), (1767, 819, 187, 816), (1766, 821, 180, 809), (1765, 818, 188, 817), (1764, 820, 181, 810), (160, 1424, 824), (205, 1425, 1427), (1763, 823, 182, 811), (1762, 824, 175, 804), (1761, 825, 183, 812), (1760, 826, 176, 805), (1759, 827, 184, 813), (1758, 828, 177, 806), (1757, 829, 185, 814), (1756, 830, 178, 807), (1755, 831, 186, 815), (1754, 832, 179, 808), (1753, 849, 191, 834), (1752, 851, 199, 842), (1751, 848, 192, 835), (1750, 850, 200, 843), (1749, 852, 193, 836), (1748, 853, 201, 844), (1747, 854, 194, 837), (1746, 855, 202, 845), (1745, 856, 195, 838), (1744, 857, 203, 846), (1743, 858, 196, 839), (175, 1426, 861), (205, 1427, 847), (1742, 860, 197, 840), (1741, 861, 190, 833), (1740, 862, 198, 841), (1739, 878, 211, 868), (1738, 880, 219, 876), (1737, 877, 212, 869), (190, 1428, 882), (205, 847, 1430), (1736, 881, 213, 870), (1735, 882, 206, 863), (1734, 883, 214, 871), (1733, 884, 207, 864), (1732, 885, 215, 872), (1731, 886, 208, 865), (1730, 887, 216, 873), (1729, 888, 209, 866), (1728, 889, 217, 874), (1727, 890, 210, 867), (1726, 891, 218, 875), (1725, 907, 230, 901), (1724, 909, 223, 894), (1723, 906, 231, 902), (1722, 908, 224, 895), (1721, 910, 232, 903), (1720, 911, 225, 896), (1719, 912, 233, 904), (1718, 913, 226, 897), (1717, 914, 234, 905), (1716, 915, 227, 898), (206, 1429, 918), (205, 1430, 1432), (1715, 917, 228, 899), (1714, 918, 221, 892), (1713, 919, 229, 900), (1712, 920, 222, 893), (1711, 936, 249, 934), (1710, 938, 242, 927), (221, 1431, 939), (205, 1432, 1434), (1709, 937, 243, 928), (1708, 939, 236, 921), (1707, 940, 244, 929), (1706, 941, 237, 922), (1705, 942, 245, 930), (1704, 943, 238, 923), (1703, 944, 246, 931), (1702, 945, 239, 924), (1701, 946, 247, 932), (1700, 947, 240, 925), (1699, 948, 248, 933), (1698, 949, 241, 926), (1697, 965, 253, 952), (1696, 967, 261, 960), (1695, 964, 254, 953), (1694, 966, 262, 961), (1693, 968, 255, 954), (1692, 969, 263, 962), (1691, 970, 256, 955), (1690, 971, 264, 963), (1689, 972, 257, 956), (236, 1433, 975), (205, 1434, 1436), (1688, 974, 258, 957), (1687, 975, 251, 950), (1686, 976, 259, 958), (1685, 977, 252, 951), (1684, 978, 260, 959), (1683, 994, 272, 985), (251, 1435, 995), (205, 1436, 1438), (1682, 993, 273, 986), (1681, 995, 266, 979), (1680, 997, 274, 987), (1679, 998, 267, 980), (1678, 999, 275, 988), (1677, 1000, 268, 981), (1676, 1001, 276, 989), (1675, 1002, 269, 982), (1674, 1003, 277, 990), (1673, 1004, 270, 983), (1672, 1005, 278, 991), (1671, 1006, 271, 984), (1670, 1007, 279, 992), (1669, 1023, 291, 1018), (1668, 1025, 284, 1011), (1667, 1022, 292, 1019), (1666, 1024, 285, 1012), (1665, 1026, 293, 1020), (1664, 1027, 286, 1013), (1663, 1028, 294, 1021), (1662, 1029, 287, 1014), (266, 1437, 1032), (205, 1438, 1440), (1661, 1031, 288, 1015), (1660, 1032, 281, 1008), (1659, 1033, 289, 1016), (1658, 1034, 282, 1009), (1657, 1035, 290, 1017), (1656, 1036, 283, 1010), (205, 1440, 1441), (1655, 1054, 304, 1045), (1654, 1056, 297, 1038), (1653, 1053, 305, 1046), (1652, 1055, 298, 1039), (1651, 1057, 306, 1047), (1650, 1058, 299, 1040), (1649, 1059, 307, 1048), (1648, 1060, 300, 1041), (1647, 1061, 308, 1049), (1646, 1062, 301, 1042), (1645, 1063, 309, 1050), (1644, 1064, 302, 1043), (1643, 1065, 310, 1051), (1642, 1066, 303, 1044), (281, 1439, 1056), (1641, 1082, 323, 1078), (1640, 1084, 316, 1071), (1639, 1081, 324, 1079), (1638, 1083, 317, 1072), (1637, 1085, 325, 1080), (1636, 1086, 318, 1073), (297, 1037, 1089), (205, 1441, 1443), (1635, 1088, 319, 1074), (1634, 1089, 312, 1067), (1633, 1090, 320, 1075), (1632, 1091, 313, 1068), (1631, 1092, 321, 1076), (1630, 1093, 314, 1069), (1629, 1094, 322, 1077), (1628, 1095, 315, 1070), (1627, 1111, 327, 1096), (1626, 1113, 335, 1104), (1625, 1110, 328, 1097), (1624, 1112, 336, 1105), (1623, 1114, 329, 1098), (1622, 1115, 337, 1106), (1621, 1116, 330, 1099), (1620, 1117, 338, 1107), (1619, 1118, 331, 1100), (1618, 1119, 339, 1108), (1617, 1120, 332, 1101), (1616, 1121, 340, 1109), (1615, 1122, 333, 1102), (312, 1442, 1111), (205, 1443, 1445), (1614, 1124, 334, 1103), (1613, 1140, 346, 1129), (1612, 1142, 354, 1137), (1611, 1139, 347, 1130), (1610, 1141, 355, 1138), (1609, 1143, 348, 1131), (327, 1444, 1146), (205, 1445, 1447), (1608, 1145, 349, 1132), (1607, 1146, 342, 1125), (1606, 1147, 350, 1133), (1605, 1148, 343, 1126), (1604, 1149, 351, 1134), (1603, 1150, 344, 1127), (1602, 1151, 352, 1135), (1601, 1152, 345, 1128), (1600, 1153, 353, 1136), (1599, 1169, 365, 1162), (1598, 1171, 358, 1155), (1597, 1168, 366, 1163), (1596, 1170, 359, 1156), (1595, 1172, 367, 1164), (1594, 1173, 360, 1157), (1593, 1174, 368, 1165), (1592, 1175, 361, 1158), (1591, 1176, 369, 1166), (1590, 1177, 362, 1159), (1589, 1178, 370, 1167), (1588, 1179, 363, 1160), (342, 1446, 1182), (205, 1447, 1449), (1587, 1181, 364, 1161), (1586, 1182, 357, 1154), (1585, 1198, 384, 1195), (1584, 1200, 377, 1188), (1583, 1197, 385, 1196), (1582, 1199, 378, 1189), (357, 1448, 1203), (205, 1449, 1451), (1581, 1202, 379, 1190), (1580, 1203, 372, 1183), (1579, 1204, 380, 1191), (1578, 1205, 373, 1184), (1577, 1206, 381, 1192), (1576, 1207, 374, 1185), (1575, 1208, 382, 1193), (1574, 1209, 375, 1186), (1573, 1210, 383, 1194), (1572, 1211, 376, 1187), (1571, 1227, 388, 1213), (1570, 1229, 396, 1221), (1569, 1226, 389, 1214), (1568, 1228, 397, 1222), (1567, 1230, 390, 1215), (1566, 1231, 398, 1223), (1565, 1232, 391, 1216), (1564, 1233, 399, 1224), (1563, 1234, 392, 1217), (1562, 1235, 400, 1225), (1561, 1236, 393, 1218), (372, 1450, 1239), (205, 1451, 1453), (1560, 1238, 394, 1219), (1559, 1239, 387, 1212), (1558, 1240, 395, 1220), (1557, 1256, 407, 1246), (1556, 1258, 415, 1254), (1555, 1255, 408, 1247), (387, 1452, 1260), (205, 1453, 1455), (1554, 1259, 409, 1248), (1553, 1260, 402, 1241), (1552, 1261, 410, 1249), (1551, 1262, 403, 1242), (1550, 1263, 411, 1250), (1549, 1264, 404, 1243), (1548, 1265, 412, 1251), (1547, 1266, 405, 1244), (1546, 1267, 413, 1252), (1545, 1268, 406, 1245), (1544, 1269, 414, 1253), (1543, 1285, 426, 1279), (1542, 1287, 419, 1272), (1541, 1284, 427, 1280), (1540, 1286, 420, 1273), (1539, 1288, 428, 1281), (1538, 1289, 421, 1274), (1537, 1290, 429, 1282), (1536, 1291, 422, 1275), (1535, 1292, 430, 1283), (1534, 1293, 423, 1276), (402, 1454, 1296), (205, 1455, 1457), (1533, 1295, 424, 1277), (1532, 1296, 417, 1270), (1531, 1297, 425, 1278), (1530, 1298, 418, 1271), (1529, 1314, 445, 1312), (1528, 1316, 438, 1305), (417, 1456, 1317), (205, 1457, 1459), (1527, 1315, 439, 1306), (1526, 1317, 432, 1299), (1525, 1318, 440, 1307), (1524, 1319, 433, 1300), (1523, 1320, 441, 1308), (1522, 1321, 434, 1301), (1521, 1322, 442, 1309), (1520, 1323, 435, 1302), (1519, 1324, 443, 1310), (1518, 1325, 436, 1303), (1517, 1326, 444, 1311), (1516, 1327, 437, 1304), (1515, 1343, 457, 1338), (1514, 1345, 450, 1331), (1513, 1342, 458, 1339), (1512, 1344, 451, 1332), (1511, 1346, 459, 1340), (1510, 1347, 452, 1333), (1509, 1348, 460, 1341), (1508, 1349, 453, 1334), (432, 1458, 1352), (205, 1459, 1461), (1507, 1351, 454, 1335), (1506, 1352, 447, 1328), (1505, 1353, 455, 1336), (1504, 1354, 448, 1329), (1503, 1355, 456, 1337), (1502, 1356, 449, 1330), (447, 1460, 1371), (205, 1461, 1463), (1501, 1374, 469, 1364), (1500, 1371, 462, 1357), (1499, 1373, 470, 1365), (1498, 1375, 463, 1358), (1497, 1376, 471, 1366), (1496, 1377, 464, 1359), (1495, 1378, 472, 1367), (1494, 1379, 465, 1360), (1493, 1380, 473, 1368), (1492, 1381, 466, 1361), (1491, 1382, 474, 1369), (1490, 1383, 467, 1362), (1489, 1384, 475, 1370), (1488, 1385, 468, 1363), (1487, 1465, 3, 485), (1486, 1389, 479, 1396), (1485, 1464, 4, 486), (1484, 1466, 9, 1397), (1483, 1467, 5, 487), (1482, 1390, 480, 1388), (1481, 1468, 6, 488), (462, 1462, 1470), (205, 1463, 1398), (1480, 1469, 7, 489), (1479, 1470, 0, 482), (1478, 1471, 8, 1395), (1477, 1472, 1, 483), (1476, 1392, 477, 1386), (1475, 1473, 2, 484), (1474, 1393, 478, 1387), (1389, 1474, 1387, 479), (473, 1367, 1474, 1389), (1367, 472, 1393, 1474), (1465, 1475, 484, 3), (465, 1359, 1475, 1465), (1359, 464, 1473, 1475), (1393, 1476, 1386, 478), (472, 1366, 1476, 1393), (1366, 471, 1392, 1476), (1473, 1477, 483, 2), (464, 1358, 1477, 1473), (1358, 463, 1472, 1477), (1392, 1478, 1395, 477), (471, 1365, 1478, 1392), (1365, 470, 1471, 1478), (1472, 1479, 482, 1), (463, 1357, 1479, 1472), (1357, 462, 1470, 1479), (1471, 1480, 489, 8), (470, 1364, 1480, 1471), (1364, 469, 1469, 1480), (1398, 1391, 481), (1398, 1463, 1391), (1463, 476, 1391), (1470, 1394, 0), (1470, 1462, 1394), (1462, 296, 1394), (1469, 1481, 488, 7), (469, 1363, 1481, 1469), (1363, 468, 1468, 1481), (1391, 1482, 1388, 481), (476, 1370, 1482, 1391), (1370, 475, 1390, 1482), (1468, 1483, 487, 6), (468, 1362, 1483, 1468), (1362, 467, 1467, 1483), (1390, 1484, 1397, 480), (475, 1369, 1484, 1390), (1369, 474, 1466, 1484), (1467, 1485, 486, 5), (467, 1361, 1485, 1467), (1361, 466, 1464, 1485), (1466, 1486, 1396, 9), (474, 1368, 1486, 1466), (1368, 473, 1389, 1486), (1464, 1487, 485, 4), (466, 1360, 1487, 1464), (1360, 465, 1465, 1487), (1374, 1488, 1363, 469), (454, 1334, 1488, 1374), (1334, 453, 1385, 1488), (1372, 1489, 1370, 476), (461, 1341, 1489, 1372), (1341, 460, 1384, 1489), (1385, 1490, 1362, 468), (453, 1333, 1490, 1385), (1333, 452, 1383, 1490), (1384, 1491, 1369, 475), (460, 1340, 1491, 1384), (1340, 459, 1382, 1491), (1383, 1492, 1361, 467), (452, 1332, 1492, 1383), (1332, 451, 1381, 1492), (1382, 1493, 1368, 474), (459, 1339, 1493, 1382), (1339, 458, 1380, 1493), (1381, 1494, 1360, 466), (451, 1331, 1494, 1381), (1331, 450, 1379, 1494), (1380, 1495, 1367, 473), (458, 1338, 1495, 1380), (1338, 457, 1378, 1495), (1379, 1496, 1359, 465), (450, 1330, 1496, 1379), (1330, 449, 1377, 1496), (1378, 1497, 1366, 472), (457, 1337, 1497, 1378), (1337, 456, 1376, 1497), (1377, 1498, 1358, 464), (449, 1329, 1498, 1377), (1329, 448, 1375, 1498), (1376, 1499, 1365, 471), (456, 1336, 1499, 1376), (1336, 455, 1373, 1499), (1375, 1500, 1357, 463), (448, 1328, 1500, 1375), (1328, 447, 1371, 1500), (1373, 1501, 1364, 470), (455, 1335, 1501, 1373), (1335, 454, 1374, 1501), (1463, 1372, 476), (1463, 1461, 1372), (1461, 461, 1372), (1371, 1462, 462), (1371, 1460, 1462), (1460, 296, 1462), (1345, 1502, 1330, 450), (435, 1301, 1502, 1345), (1301, 434, 1356, 1502), (1343, 1503, 1337, 457), (442, 1308, 1503, 1343), (1308, 441, 1355, 1503), (1356, 1504, 1329, 449), (434, 1300, 1504, 1356), (1300, 433, 1354, 1504), (1355, 1505, 1336, 456), (441, 1307, 1505, 1355), (1307, 440, 1353, 1505), (1354, 1506, 1328, 448), (433, 1299, 1506, 1354), (1299, 432, 1352, 1506), (1353, 1507, 1335, 455), (440, 1306, 1507, 1353), (1306, 439, 1351, 1507), (1461, 1350, 461), (1461, 1459, 1350), (1459, 446, 1350), (1352, 1460, 447), (1352, 1458, 1460), (1458, 296, 1460), (1351, 1508, 1334, 454), (439, 1305, 1508, 1351), (1305, 438, 1349, 1508), (1350, 1509, 1341, 461), (446, 1312, 1509, 1350), (1312, 445, 1348, 1509), (1349, 1510, 1333, 453), (438, 1304, 1510, 1349), (1304, 437, 1347, 1510), (1348, 1511, 1340, 460), (445, 1311, 1511, 1348), (1311, 444, 1346, 1511), (1347, 1512, 1332, 452), (437, 1303, 1512, 1347), (1303, 436, 1344, 1512), (1346, 1513, 1339, 459), (444, 1310, 1513, 1346), (1310, 443, 1342, 1513), (1344, 1514, 1331, 451), (436, 1302, 1514, 1344), (1302, 435, 1345, 1514), (1342, 1515, 1338, 458), (443, 1309, 1515, 1342), (1309, 442, 1343, 1515), (1316, 1516, 1304, 438), (423, 1275, 1516, 1316), (1275, 422, 1327, 1516), (1314, 1517, 1311, 445), (430, 1282, 1517, 1314), (1282, 429, 1326, 1517), (1327, 1518, 1303, 437), (422, 1274, 1518, 1327), (1274, 421, 1325, 1518), (1326, 1519, 1310, 444), (429, 1281, 1519, 1326), (1281, 428, 1324, 1519), (1325, 1520, 1302, 436), (421, 1273, 1520, 1325), (1273, 420, 1323, 1520), (1324, 1521, 1309, 443), (428, 1280, 1521, 1324), (1280, 427, 1322, 1521), (1323, 1522, 1301, 435), (420, 1272, 1522, 1323), (1272, 419, 1321, 1522), (1322, 1523, 1308, 442), (427, 1279, 1523, 1322), (1279, 426, 1320, 1523), (1321, 1524, 1300, 434), (419, 1271, 1524, 1321), (1271, 418, 1319, 1524), (1320, 1525, 1307, 441), (426, 1278, 1525, 1320), (1278, 425, 1318, 1525), (1319, 1526, 1299, 433), (418, 1270, 1526, 1319), (1270, 417, 1317, 1526), (1318, 1527, 1306, 440), (425, 1277, 1527, 1318), (1277, 424, 1315, 1527), (1459, 1313, 446), (1459, 1457, 1313), (1457, 431, 1313), (1317, 1458, 432), (1317, 1456, 1458), (1456, 296, 1458), (1315, 1528, 1305, 439), (424, 1276, 1528, 1315), (1276, 423, 1316, 1528), (1313, 1529, 1312, 446), (431, 1283, 1529, 1313), (1283, 430, 1314, 1529), (1287, 1530, 1271, 419), (404, 1242, 1530, 1287), (1242, 403, 1298, 1530), (1285, 1531, 1278, 426), (411, 1249, 1531, 1285), (1249, 410, 1297, 1531), (1298, 1532, 1270, 418), (403, 1241, 1532, 1298), (1241, 402, 1296, 1532), (1297, 1533, 1277, 425), (410, 1248, 1533, 1297), (1248, 409, 1295, 1533), (1457, 1294, 431), (1457, 1455, 1294), (1455, 416, 1294), (1296, 1456, 417), (1296, 1454, 1456), (1454, 296, 1456), (1295, 1534, 1276, 424), (409, 1247, 1534, 1295), (1247, 408, 1293, 1534), (1294, 1535, 1283, 431), (416, 1254, 1535, 1294), (1254, 415, 1292, 1535), (1293, 1536, 1275, 423), (408, 1246, 1536, 1293), (1246, 407, 1291, 1536), (1292, 1537, 1282, 430), (415, 1253, 1537, 1292), (1253, 414, 1290, 1537), (1291, 1538, 1274, 422), (407, 1245, 1538, 1291), (1245, 406, 1289, 1538), (1290, 1539, 1281, 429), (414, 1252, 1539, 1290), (1252, 413, 1288, 1539), (1289, 1540, 1273, 421), (406, 1244, 1540, 1289), (1244, 405, 1286, 1540), (1288, 1541, 1280, 428), (413, 1251, 1541, 1288), (1251, 412, 1284, 1541), (1286, 1542, 1272, 420), (405, 1243, 1542, 1286), (1243, 404, 1287, 1542), (1284, 1543, 1279, 427), (412, 1250, 1543, 1284), (1250, 411, 1285, 1543), (1258, 1544, 1253, 415), (400, 1224, 1544, 1258), (1224, 399, 1269, 1544), (1256, 1545, 1245, 407), (392, 1216, 1545, 1256), (1216, 391, 1268, 1545), (1269, 1546, 1252, 414), (399, 1223, 1546, 1269), (1223, 398, 1267, 1546), (1268, 1547, 1244, 406), (391, 1215, 1547, 1268), (1215, 390, 1266, 1547), (1267, 1548, 1251, 413), (398, 1222, 1548, 1267), (1222, 397, 1265, 1548), (1266, 1549, 1243, 405), (390, 1214, 1549, 1266), (1214, 389, 1264, 1549), (1265, 1550, 1250, 412), (397, 1221, 1550, 1265), (1221, 396, 1263, 1550), (1264, 1551, 1242, 404), (389, 1213, 1551, 1264), (1213, 388, 1262, 1551), (1263, 1552, 1249, 411), (396, 1220, 1552, 1263), (1220, 395, 1261, 1552), (1262, 1553, 1241, 403), (388, 1212, 1553, 1262), (1212, 387, 1260, 1553), (1261, 1554, 1248, 410), (395, 1219, 1554, 1261), (1219, 394, 1259, 1554), (1455, 1257, 416), (1455, 1453, 1257), (1453, 401, 1257), (1260, 1454, 402), (1260, 1452, 1454), (1452, 296, 1454), (1259, 1555, 1247, 409), (394, 1218, 1555, 1259), (1218, 393, 1255, 1555), (1257, 1556, 1254, 416), (401, 1225, 1556, 1257), (1225, 400, 1258, 1556), (1255, 1557, 1246, 408), (393, 1217, 1557, 1255), (1217, 392, 1256, 1557), (1229, 1558, 1220, 396), (381, 1191, 1558, 1229), (1191, 380, 1240, 1558), (1227, 1559, 1212, 388), (373, 1183, 1559, 1227), (1183, 372, 1239, 1559), (1240, 1560, 1219, 395), (380, 1190, 1560, 1240), (1190, 379, 1238, 1560), (1453, 1237, 401), (1453, 1451, 1237), (1451, 386, 1237), (1239, 1452, 387), (1239, 1450, 1452), (1450, 296, 1452), (1238, 1561, 1218, 394), (379, 1189, 1561, 1238), (1189, 378, 1236, 1561), (1237, 1562, 1225, 401), (386, 1196, 1562, 1237), (1196, 385, 1235, 1562), (1236, 1563, 1217, 393), (378, 1188, 1563, 1236), (1188, 377, 1234, 1563), (1235, 1564, 1224, 400), (385, 1195, 1564, 1235), (1195, 384, 1233, 1564), (1234, 1565, 1216, 392), (377, 1187, 1565, 1234), (1187, 376, 1232, 1565), (1233, 1566, 1223, 399), (384, 1194, 1566, 1233), (1194, 383, 1231, 1566), (1232, 1567, 1215, 391), (376, 1186, 1567, 1232), (1186, 375, 1230, 1567), (1231, 1568, 1222, 398), (383, 1193, 1568, 1231), (1193, 382, 1228, 1568), (1230, 1569, 1214, 390), (375, 1185, 1569, 1230), (1185, 374, 1226, 1569), (1228, 1570, 1221, 397), (382, 1192, 1570, 1228), (1192, 381, 1229, 1570), (1226, 1571, 1213, 389), (374, 1184, 1571, 1226), (1184, 373, 1227, 1571), (1200, 1572, 1187, 377), (362, 1158, 1572, 1200), (1158, 361, 1211, 1572), (1198, 1573, 1194, 384), (369, 1165, 1573, 1198), (1165, 368, 1210, 1573), (1211, 1574, 1186, 376), (361, 1157, 1574, 1211), (1157, 360, 1209, 1574), (1210, 1575, 1193, 383), (368, 1164, 1575, 1210), (1164, 367, 1208, 1575), (1209, 1576, 1185, 375), (360, 1156, 1576, 1209), (1156, 359, 1207, 1576), (1208, 1577, 1192, 382), (367, 1163, 1577, 1208), (1163, 366, 1206, 1577), (1207, 1578, 1184, 374), (359, 1155, 1578, 1207), (1155, 358, 1205, 1578), (1206, 1579, 1191, 381), (366, 1162, 1579, 1206), (1162, 365, 1204, 1579), (1205, 1580, 1183, 373), (358, 1154, 1580, 1205), (1154, 357, 1203, 1580), (1204, 1581, 1190, 380), (365, 1161, 1581, 1204), (1161, 364, 1202, 1581), (1451, 1201, 386), (1451, 1449, 1201), (1449, 371, 1201), (1203, 1450, 372), (1203, 1448, 1450), (1448, 296, 1450), (1202, 1582, 1189, 379), (364, 1160, 1582, 1202), (1160, 363, 1199, 1582), (1201, 1583, 1196, 386), (371, 1167, 1583, 1201), (1167, 370, 1197, 1583), (1199, 1584, 1188, 378), (363, 1159, 1584, 1199), (1159, 362, 1200, 1584), (1197, 1585, 1195, 385), (370, 1166, 1585, 1197), (1166, 369, 1198, 1585), (1171, 1586, 1154, 358), (343, 1125, 1586, 1171), (1125, 342, 1182, 1586), (1169, 1587, 1161, 365), (350, 1132, 1587, 1169), (1132, 349, 1181, 1587), (1449, 1180, 371), (1449, 1447, 1180), (1447, 356, 1180), (1182, 1448, 357), (1182, 1446, 1448), (1446, 296, 1448), (1181, 1588, 1160, 364), (349, 1131, 1588, 1181), (1131, 348, 1179, 1588), (1180, 1589, 1167, 371), (356, 1138, 1589, 1180), (1138, 355, 1178, 1589), (1179, 1590, 1159, 363), (348, 1130, 1590, 1179), (1130, 347, 1177, 1590), (1178, 1591, 1166, 370), (355, 1137, 1591, 1178), (1137, 354, 1176, 1591), (1177, 1592, 1158, 362), (347, 1129, 1592, 1177), (1129, 346, 1175, 1592), (1176, 1593, 1165, 369), (354, 1136, 1593, 1176), (1136, 353, 1174, 1593), (1175, 1594, 1157, 361), (346, 1128, 1594, 1175), (1128, 345, 1173, 1594), (1174, 1595, 1164, 368), (353, 1135, 1595, 1174), (1135, 352, 1172, 1595), (1173, 1596, 1156, 360), (345, 1127, 1596, 1173), (1127, 344, 1170, 1596), (1172, 1597, 1163, 367), (352, 1134, 1597, 1172), (1134, 351, 1168, 1597), (1170, 1598, 1155, 359), (344, 1126, 1598, 1170), (1126, 343, 1171, 1598), (1168, 1599, 1162, 366), (351, 1133, 1599, 1168), (1133, 350, 1169, 1599), (1142, 1600, 1136, 354), (339, 1107, 1600, 1142), (1107, 338, 1153, 1600), (1140, 1601, 1128, 346), (331, 1099, 1601, 1140), (1099, 330, 1152, 1601), (1153, 1602, 1135, 353), (338, 1106, 1602, 1153), (1106, 337, 1151, 1602), (1152, 1603, 1127, 345), (330, 1098, 1603, 1152), (1098, 329, 1150, 1603), (1151, 1604, 1134, 352), (337, 1105, 1604, 1151), (1105, 336, 1149, 1604), (1150, 1605, 1126, 344), (329, 1097, 1605, 1150), (1097, 328, 1148, 1605), (1149, 1606, 1133, 351), (336, 1104, 1606, 1149), (1104, 335, 1147, 1606), (1148, 1607, 1125, 343), (328, 1096, 1607, 1148), (1096, 327, 1146, 1607), (1147, 1608, 1132, 350), (335, 1103, 1608, 1147), (1103, 334, 1145, 1608), (1447, 1144, 356), (1447, 1445, 1144), (1445, 341, 1144), (1146, 1446, 342), (1146, 1444, 1446), (1444, 296, 1446), (1145, 1609, 1131, 349), (334, 1102, 1609, 1145), (1102, 333, 1143, 1609), (1144, 1610, 1138, 356), (341, 1109, 1610, 1144), (1109, 340, 1141, 1610), (1143, 1611, 1130, 348), (333, 1101, 1611, 1143), (1101, 332, 1139, 1611), (1141, 1612, 1137, 355), (340, 1108, 1612, 1141), (1108, 339, 1142, 1612), (1139, 1613, 1129, 347), (332, 1100, 1613, 1139), (1100, 331, 1140, 1613), (1113, 1614, 1103, 335), (320, 1074, 1614, 1113), (1074, 319, 1124, 1614), (1445, 1123, 341), (1445, 1443, 1123), (1443, 326, 1123), (1111, 1444, 327), (1111, 1442, 1444), (1442, 296, 1444), (1124, 1615, 1102, 334), (319, 1073, 1615, 1124), (1073, 318, 1122, 1615), (1123, 1616, 1109, 341), (326, 1080, 1616, 1123), (1080, 325, 1121, 1616), (1122, 1617, 1101, 333), (318, 1072, 1617, 1122), (1072, 317, 1120, 1617), (1121, 1618, 1108, 340), (325, 1079, 1618, 1121), (1079, 324, 1119, 1618), (1120, 1619, 1100, 332), (317, 1071, 1619, 1120), (1071, 316, 1118, 1619), (1119, 1620, 1107, 339), (324, 1078, 1620, 1119), (1078, 323, 1117, 1620), (1118, 1621, 1099, 331), (316, 1070, 1621, 1118), (1070, 315, 1116, 1621), (1117, 1622, 1106, 338), (323, 1077, 1622, 1117), (1077, 322, 1115, 1622), (1116, 1623, 1098, 330), (315, 1069, 1623, 1116), (1069, 314, 1114, 1623), (1115, 1624, 1105, 337), (322, 1076, 1624, 1115), (1076, 321, 1112, 1624), (1114, 1625, 1097, 329), (314, 1068, 1625, 1114), (1068, 313, 1110, 1625), (1112, 1626, 1104, 336), (321, 1075, 1626, 1112), (1075, 320, 1113, 1626), (1110, 1627, 1096, 328), (313, 1067, 1627, 1110), (1067, 312, 1111, 1627), (1084, 1628, 1070, 316), (301, 1041, 1628, 1084), (1041, 300, 1095, 1628), (1082, 1629, 1077, 323), (308, 1048, 1629, 1082), (1048, 307, 1094, 1629), (1095, 1630, 1069, 315), (300, 1040, 1630, 1095), (1040, 299, 1093, 1630), (1094, 1631, 1076, 322), (307, 1047, 1631, 1094), (1047, 306, 1092, 1631), (1093, 1632, 1068, 314), (299, 1039, 1632, 1093), (1039, 298, 1091, 1632), (1092, 1633, 1075, 321), (306, 1046, 1633, 1092), (1046, 305, 1090, 1633), (1091, 1634, 1067, 313), (298, 1038, 1634, 1091), (1038, 297, 1089, 1634), (1090, 1635, 1074, 320), (305, 1045, 1635, 1090), (1045, 304, 1088, 1635), (1443, 1087, 326), (1443, 1441, 1087), (1441, 311, 1087), (1089, 1442, 312), (1089, 1037, 1442), (1037, 296, 1442), (1088, 1636, 1073, 319), (304, 1044, 1636, 1088), (1044, 303, 1086, 1636), (1087, 1637, 1080, 326), (311, 1051, 1637, 1087), (1051, 310, 1085, 1637), (1086, 1638, 1072, 318), (303, 1043, 1638, 1086), (1043, 302, 1083, 1638), (1085, 1639, 1079, 325), (310, 1050, 1639, 1085), (1050, 309, 1081, 1639), (1083, 1640, 1071, 317), (302, 1042, 1640, 1083), (1042, 301, 1084, 1640), (1081, 1641, 1078, 324), (309, 1049, 1641, 1081), (1049, 308, 1082, 1641), (1056, 1037, 297), (1056, 1439, 1037), (1439, 296, 1037), (1054, 1642, 1044, 304), (288, 1014, 1642, 1054), (1014, 287, 1066, 1642), (1052, 1643, 1051, 311), (295, 1021, 1643, 1052), (1021, 294, 1065, 1643), (1066, 1644, 1043, 303), (287, 1013, 1644, 1066), (1013, 286, 1064, 1644), (1065, 1645, 1050, 310), (294, 1020, 1645, 1065), (1020, 293, 1063, 1645), (1064, 1646, 1042, 302), (286, 1012, 1646, 1064), (1012, 285, 1062, 1646), (1063, 1647, 1049, 309), (293, 1019, 1647, 1063), (1019, 292, 1061, 1647), (1062, 1648, 1041, 301), (285, 1011, 1648, 1062), (1011, 284, 1060, 1648), (1061, 1649, 1048, 308), (292, 1018, 1649, 1061), (1018, 291, 1059, 1649), (1060, 1650, 1040, 300), (284, 1010, 1650, 1060), (1010, 283, 1058, 1650), (1059, 1651, 1047, 307), (291, 1017, 1651, 1059), (1017, 290, 1057, 1651), (1058, 1652, 1039, 299), (283, 1009, 1652, 1058), (1009, 282, 1055, 1652), (1057, 1653, 1046, 306), (290, 1016, 1653, 1057), (1016, 289, 1053, 1653), (1055, 1654, 1038, 298), (282, 1008, 1654, 1055), (1008, 281, 1056, 1654), (1053, 1655, 1045, 305), (289, 1015, 1655, 1053), (1015, 288, 1054, 1655), (1441, 1052, 311), (1441, 1440, 1052), (1440, 295, 1052), (1025, 1656, 1010, 284), (269, 981, 1656, 1025), (981, 268, 1036, 1656), (1023, 1657, 1017, 291), (276, 988, 1657, 1023), (988, 275, 1035, 1657), (1036, 1658, 1009, 283), (268, 980, 1658, 1036), (980, 267, 1034, 1658), (1035, 1659, 1016, 290), (275, 987, 1659, 1035), (987, 274, 1033, 1659), (1034, 1660, 1008, 282), (267, 979, 1660, 1034), (979, 266, 1032, 1660), (1033, 1661, 1015, 289), (274, 986, 1661, 1033), (986, 273, 1031, 1661), (1440, 1030, 295), (1440, 1438, 1030), (1438, 280, 1030), (1032, 1439, 281), (1032, 1437, 1439), (1437, 296, 1439), (1031, 1662, 1014, 288), (273, 985, 1662, 1031), (985, 272, 1029, 1662), (1030, 1663, 1021, 295), (280, 992, 1663, 1030), (992, 279, 1028, 1663), (1029, 1664, 1013, 287), (272, 984, 1664, 1029), (984, 271, 1027, 1664), (1028, 1665, 1020, 294), (279, 991, 1665, 1028), (991, 278, 1026, 1665), (1027, 1666, 1012, 286), (271, 983, 1666, 1027), (983, 270, 1024, 1666), (1026, 1667, 1019, 293), (278, 990, 1667, 1026), (990, 277, 1022, 1667), (1024, 1668, 1011, 285), (270, 982, 1668, 1024), (982, 269, 1025, 1668), (1022, 1669, 1018, 292), (277, 989, 1669, 1022), (989, 276, 1023, 1669), (996, 1670, 992, 280), (265, 963, 1670, 996), (963, 264, 1007, 1670), (994, 1671, 984, 272), (257, 955, 1671, 994), (955, 256, 1006, 1671), (1007, 1672, 991, 279), (264, 962, 1672, 1007), (962, 263, 1005, 1672), (1006, 1673, 983, 271), (256, 954, 1673, 1006), (954, 255, 1004, 1673), (1005, 1674, 990, 278), (263, 961, 1674, 1005), (961, 262, 1003, 1674), (1004, 1675, 982, 270), (255, 953, 1675, 1004), (953, 254, 1002, 1675), (1003, 1676, 989, 277), (262, 960, 1676, 1003), (960, 261, 1001, 1676), (1002, 1677, 981, 269), (254, 952, 1677, 1002), (952, 253, 1000, 1677), (1001, 1678, 988, 276), (261, 959, 1678, 1001), (959, 260, 999, 1678), (1000, 1679, 980, 268), (253, 951, 1679, 1000), (951, 252, 998, 1679), (999, 1680, 987, 275), (260, 958, 1680, 999), (958, 259, 997, 1680), (998, 1681, 979, 267), (252, 950, 1681, 998), (950, 251, 995, 1681), (997, 1682, 986, 274), (259, 957, 1682, 997), (957, 258, 993, 1682), (1438, 996, 280), (1438, 1436, 996), (1436, 265, 996), (995, 1437, 266), (995, 1435, 1437), (1435, 296, 1437), (993, 1683, 985, 273), (258, 956, 1683, 993), (956, 257, 994, 1683), (967, 1684, 959, 261), (246, 930, 1684, 967), (930, 245, 978, 1684), (965, 1685, 951, 253), (238, 922, 1685, 965), (922, 237, 977, 1685), (978, 1686, 958, 260), (245, 929, 1686, 978), (929, 244, 976, 1686), (977, 1687, 950, 252), (237, 921, 1687, 977), (921, 236, 975, 1687), (976, 1688, 957, 259), (244, 928, 1688, 976), (928, 243, 974, 1688), (1436, 973, 265), (1436, 1434, 973), (1434, 250, 973), (975, 1435, 251), (975, 1433, 1435), (1433, 296, 1435), (974, 1689, 956, 258), (243, 927, 1689, 974), (927, 242, 972, 1689), (973, 1690, 963, 265), (250, 934, 1690, 973), (934, 249, 971, 1690), (972, 1691, 955, 257), (242, 926, 1691, 972), (926, 241, 970, 1691), (971, 1692, 962, 264), (249, 933, 1692, 971), (933, 248, 969, 1692), (970, 1693, 954, 256), (241, 925, 1693, 970), (925, 240, 968, 1693), (969, 1694, 961, 263), (248, 932, 1694, 969), (932, 247, 966, 1694), (968, 1695, 953, 255), (240, 924, 1695, 968), (924, 239, 964, 1695), (966, 1696, 960, 262), (247, 931, 1696, 966), (931, 246, 967, 1696), (964, 1697, 952, 254), (239, 923, 1697, 964), (923, 238, 965, 1697), (938, 1698, 926, 242), (227, 897, 1698, 938), (897, 226, 949, 1698), (936, 1699, 933, 249), (234, 904, 1699, 936), (904, 233, 948, 1699), (949, 1700, 925, 241), (226, 896, 1700, 949), (896, 225, 947, 1700), (948, 1701, 932, 248), (233, 903, 1701, 948), (903, 232, 946, 1701), (947, 1702, 924, 240), (225, 895, 1702, 947), (895, 224, 945, 1702), (946, 1703, 931, 247), (232, 902, 1703, 946), (902, 231, 944, 1703), (945, 1704, 923, 239), (224, 894, 1704, 945), (894, 223, 943, 1704), (944, 1705, 930, 246), (231, 901, 1705, 944), (901, 230, 942, 1705), (943, 1706, 922, 238), (223, 893, 1706, 943), (893, 222, 941, 1706), (942, 1707, 929, 245), (230, 900, 1707, 942), (900, 229, 940, 1707), (941, 1708, 921, 237), (222, 892, 1708, 941), (892, 221, 939, 1708), (940, 1709, 928, 244), (229, 899, 1709, 940), (899, 228, 937, 1709), (1434, 935, 250), (1434, 1432, 935), (1432, 235, 935), (939, 1433, 236), (939, 1431, 1433), (1431, 296, 1433), (937, 1710, 927, 243), (228, 898, 1710, 937), (898, 227, 938, 1710), (935, 1711, 934, 250), (235, 905, 1711, 935), (905, 234, 936, 1711), (909, 1712, 893, 223), (208, 864, 1712, 909), (864, 207, 920, 1712), (907, 1713, 900, 230), (215, 871, 1713, 907), (871, 214, 919, 1713), (920, 1714, 892, 222), (207, 863, 1714, 920), (863, 206, 918, 1714), (919, 1715, 899, 229), (214, 870, 1715, 919), (870, 213, 917, 1715), (1432, 916, 235), (1432, 1430, 916), (1430, 220, 916), (918, 1431, 221), (918, 1429, 1431), (1429, 296, 1431), (917, 1716, 898, 228), (213, 869, 1716, 917), (869, 212, 915, 1716), (916, 1717, 905, 235), (220, 876, 1717, 916), (876, 219, 914, 1717), (915, 1718, 897, 227), (212, 868, 1718, 915), (868, 211, 913, 1718), (914, 1719, 904, 234), (219, 875, 1719, 914), (875, 218, 912, 1719), (913, 1720, 896, 226), (211, 867, 1720, 913), (867, 210, 911, 1720), (912, 1721, 903, 233), (218, 874, 1721, 912), (874, 217, 910, 1721), (911, 1722, 895, 225), (210, 866, 1722, 911), (866, 209, 908, 1722), (910, 1723, 902, 232), (217, 873, 1723, 910), (873, 216, 906, 1723), (908, 1724, 894, 224), (209, 865, 1724, 908), (865, 208, 909, 1724), (906, 1725, 901, 231), (216, 872, 1725, 906), (872, 215, 907, 1725), (880, 1726, 875, 219), (203, 845, 1726, 880), (845, 202, 891, 1726), (878, 1727, 867, 211), (195, 837, 1727, 878), (837, 194, 890, 1727), (891, 1728, 874, 218), (202, 844, 1728, 891), (844, 201, 889, 1728), (890, 1729, 866, 210), (194, 836, 1729, 890), (836, 193, 888, 1729), (889, 1730, 873, 217), (201, 843, 1730, 889), (843, 200, 887, 1730), (888, 1731, 865, 209), (193, 835, 1731, 888), (835, 192, 886, 1731), (887, 1732, 872, 216), (200, 842, 1732, 887), (842, 199, 885, 1732), (886, 1733, 864, 208), (192, 834, 1733, 886), (834, 191, 884, 1733), (885, 1734, 871, 215), (199, 841, 1734, 885), (841, 198, 883, 1734), (884, 1735, 863, 207), (191, 833, 1735, 884), (833, 190, 882, 1735), (883, 1736, 870, 214), (198, 840, 1736, 883), (840, 197, 881, 1736), (1430, 879, 220), (1430, 847, 879), (847, 204, 879), (882, 1429, 206), (882, 1428, 1429), (1428, 296, 1429), (881, 1737, 869, 213), (197, 839, 1737, 881), (839, 196, 877, 1737), (879, 1738, 876, 220), (204, 846, 1738, 879), (846, 203, 880, 1738), (877, 1739, 868, 212), (196, 838, 1739, 877), (838, 195, 878, 1739), (851, 1740, 841, 199), (184, 812, 1740, 851), (812, 183, 862, 1740), (849, 1741, 833, 191), (176, 804, 1741, 849), (804, 175, 861, 1741), (862, 1742, 840, 198), (183, 811, 1742, 862), (811, 182, 860, 1742), (847, 859, 204), (847, 1427, 859), (1427, 189, 859), (861, 1428, 190), (861, 1426, 1428), (1426, 296, 1428), (860, 1743, 839, 197), (182, 810, 1743, 860), (810, 181, 858, 1743), (859, 1744, 846, 204), (189, 817, 1744, 859), (817, 188, 857, 1744), (858, 1745, 838, 196), (181, 809, 1745, 858), (809, 180, 856, 1745), (857, 1746, 845, 203), (188, 816, 1746, 857), (816, 187, 855, 1746), (856, 1747, 837, 195), (180, 808, 1747, 856), (808, 179, 854, 1747), (855, 1748, 844, 202), (187, 815, 1748, 855), (815, 186, 853, 1748), (854, 1749, 836, 194), (179, 807, 1749, 854), (807, 178, 852, 1749), (853, 1750, 843, 201), (186, 814, 1750, 853), (814, 185, 850, 1750), (852, 1751, 835, 193), (178, 806, 1751, 852), (806, 177, 848, 1751), (850, 1752, 842, 200), (185, 813, 1752, 850), (813, 184, 851, 1752), (848, 1753, 834, 192), (177, 805, 1753, 848), (805, 176, 849, 1753), (821, 1754, 808, 180), (165, 779, 1754, 821), (779, 164, 832, 1754), (819, 1755, 815, 187), (172, 786, 1755, 819), (786, 171, 831, 1755), (832, 1756, 807, 179), (164, 778, 1756, 832), (778, 163, 830, 1756), (831, 1757, 814, 186), (171, 785, 1757, 831), (785, 170, 829, 1757), (830, 1758, 806, 178), (163, 777, 1758, 830), (777, 162, 828, 1758), (829, 1759, 813, 185), (170, 784, 1759, 829), (784, 169, 827, 1759), (828, 1760, 805, 177), (162, 776, 1760, 828), (776, 161, 826, 1760), (827, 1761, 812, 184), (169, 783, 1761, 827), (783, 168, 825, 1761), (826, 1762, 804, 176), (161, 775, 1762, 826), (775, 160, 824, 1762), (825, 1763, 811, 183), (168, 782, 1763, 825), (782, 167, 823, 1763), (1427, 822, 189), (1427, 1425, 822), (1425, 174, 822), (824, 1426, 175), (824, 1424, 1426), (1424, 296, 1426), (823, 1764, 810, 182), (167, 781, 1764, 823), (781, 166, 820, 1764), (822, 1765, 817, 189), (174, 788, 1765, 822), (788, 173, 818, 1765), (820, 1766, 809, 181), (166, 780, 1766, 820), (780, 165, 821, 1766), (818, 1767, 816, 188), (173, 787, 1767, 818), (787, 172, 819, 1767), (792, 1768, 775, 161), (146, 746, 1768, 792), (746, 145, 803, 1768), (790, 1769, 782, 168), (153, 753, 1769, 790), (753, 152, 802, 1769), (1425, 801, 174), (1425, 1423, 801), (1423, 159, 801), (803, 1424, 160), (803, 1422, 1424), (1422, 296, 1424), (802, 1770, 781, 167), (152, 752, 1770, 802), (752, 151, 800, 1770), (801, 1771, 788, 174), (159, 759, 1771, 801), (759, 158, 799, 1771), (800, 1772, 780, 166), (151, 751, 1772, 800), (751, 150, 798, 1772), (799, 1773, 787, 173), (158, 758, 1773, 799), (758, 157, 797, 1773), (798, 1774, 779, 165), (150, 750, 1774, 798), (750, 149, 796, 1774), (797, 1775, 786, 172), (157, 757, 1775, 797), (757, 156, 795, 1775), (796, 1776, 778, 164), (149, 749, 1776, 796), (749, 148, 794, 1776), (795, 1777, 785, 171), (156, 756, 1777, 795), (756, 155, 793, 1777), (794, 1778, 777, 163), (148, 748, 1778, 794), (748, 147, 791, 1778), (793, 1779, 784, 170), (155, 755, 1779, 793), (755, 154, 789, 1779), (791, 1780, 776, 162), (147, 747, 1780, 791), (747, 146, 792, 1780), (789, 1781, 783, 169), (154, 754, 1781, 789), (754, 153, 790, 1781), (763, 1782, 749, 149), (134, 720, 1782, 763), (720, 133, 774, 1782), (761, 1783, 756, 156), (141, 727, 1783, 761), (727, 140, 773, 1783), (774, 1784, 748, 148), (133, 719, 1784, 774), (719, 132, 772, 1784), (773, 1785, 755, 155), (140, 726, 1785, 773), (726, 139, 771, 1785), (772, 1786, 747, 147), (132, 718, 1786, 772), (718, 131, 770, 1786), (771, 1787, 754, 154), (139, 725, 1787, 771), (725, 138, 769, 1787), (770, 1788, 746, 146), (131, 717, 1788, 770), (717, 130, 768, 1788), (769, 1789, 753, 153), (138, 724, 1789, 769), (724, 137, 767, 1789), (1423, 766, 159), (1423, 1421, 766), (1421, 144, 766), (768, 1422, 145), (768, 1420, 1422), (1420, 296, 1422), (767, 1790, 752, 152), (137, 723, 1790, 767), (723, 136, 765, 1790), (766, 1791, 759, 159), (144, 730, 1791, 766), (730, 143, 764, 1791), (765, 1792, 751, 151), (136, 722, 1792, 765), (722, 135, 762, 1792), (764, 1793, 758, 158), (143, 729, 1793, 764), (729, 142, 760, 1793), (762, 1794, 750, 150), (135, 721, 1794, 762), (721, 134, 763, 1794), (760, 1795, 757, 157), (142, 728, 1795, 760), (728, 141, 761, 1795), (1421, 745, 144), (1421, 1419, 745), (1419, 129, 745), (734, 1420, 130), (734, 1418, 1420), (1418, 296, 1420), (732, 1796, 723, 137), (122, 694, 1796, 732), (694, 121, 744, 1796), (745, 1797, 730, 144), (129, 701, 1797, 745), (701, 128, 743, 1797), (744, 1798, 722, 136), (121, 693, 1798, 744), (693, 120, 742, 1798), (743, 1799, 729, 143), (128, 700, 1799, 743), (700, 127, 741, 1799), (742, 1800, 721, 135), (120, 692, 1800, 742), (692, 119, 740, 1800), (741, 1801, 728, 142), (127, 699, 1801, 741), (699, 126, 739, 1801), (740, 1802, 720, 134), (119, 691, 1802, 740), (691, 118, 738, 1802), (739, 1803, 727, 141), (126, 698, 1803, 739), (698, 125, 737, 1803), (738, 1804, 719, 133), (118, 690, 1804, 738), (690, 117, 736, 1804), (737, 1805, 726, 140), (125, 697, 1805, 737), (697, 124, 735, 1805), (736, 1806, 718, 132), (117, 689, 1806, 736), (689, 116, 733, 1806), (735, 1807, 725, 139), (124, 696, 1807, 735), (696, 123, 731, 1807), (733, 1808, 717, 131), (116, 688, 1808, 733), (688, 115, 734, 1808), (731, 1809, 724, 138), (123, 695, 1809, 731), (695, 122, 732, 1809), (705, 1810, 698, 126), (111, 669, 1810, 705), (669, 110, 716, 1810), (703, 1811, 690, 118), (103, 661, 1811, 703), (661, 102, 715, 1811), (716, 1812, 697, 125), (110, 668, 1812, 716), (668, 109, 714, 1812), (715, 1813, 689, 117), (102, 660, 1813, 715), (660, 101, 713, 1813), (714, 1814, 696, 124), (109, 667, 1814, 714), (667, 108, 712, 1814), (713, 1815, 688, 116), (101, 659, 1815, 713), (659, 100, 711, 1815), (712, 1816, 695, 123), (108, 666, 1816, 712), (666, 107, 710, 1816), (1419, 709, 129), (1419, 1417, 709), (1417, 114, 709), (711, 1418, 115), (711, 1416, 1418), (1416, 296, 1418), (710, 1817, 694, 122), (107, 665, 1817, 710), (665, 106, 708, 1817), (709, 1818, 701, 129), (114, 672, 1818, 709), (672, 113, 707, 1818), (708, 1819, 693, 121), (106, 664, 1819, 708), (664, 105, 706, 1819), (707, 1820, 700, 128), (113, 671, 1820, 707), (671, 112, 704, 1820), (706, 1821, 692, 120), (105, 663, 1821, 706), (663, 104, 702, 1821), (704, 1822, 699, 127), (112, 670, 1822, 704), (670, 111, 705, 1822), (702, 1823, 691, 119), (104, 662, 1823, 702), (662, 103, 703, 1823), (676, 1824, 665, 107), (92, 636, 1824, 676), (636, 91, 687, 1824), (674, 1825, 672, 114), (99, 643, 1825, 674), (643, 98, 686, 1825), (687, 1826, 664, 106), (91, 635, 1826, 687), (635, 90, 685, 1826), (686, 1827, 671, 113), (98, 642, 1827, 686), (642, 97, 684, 1827), (685, 1828, 663, 105), (90, 634, 1828, 685), (634, 89, 683, 1828), (684, 1829, 670, 112), (97, 641, 1829, 684), (641, 96, 682, 1829), (683, 1830, 662, 104), (89, 633, 1830, 683), (633, 88, 681, 1830), (682, 1831, 669, 111), (96, 640, 1831, 682), (640, 95, 680, 1831), (681, 1832, 661, 103), (88, 632, 1832, 681), (632, 87, 679, 1832), (680, 1833, 668, 110), (95, 639, 1833, 680), (639, 94, 678, 1833), (679, 1834, 660, 102), (87, 631, 1834, 679), (631, 86, 677, 1834), (678, 1835, 667, 109), (94, 638, 1835, 678), (638, 93, 675, 1835), (677, 1836, 659, 101), (86, 630, 1836, 677), (630, 85, 673, 1836), (675, 1837, 666, 108), (93, 637, 1837, 675), (637, 92, 676, 1837), (1417, 674, 114), (1417, 1415, 674), (1415, 99, 674), (673, 1416, 100), (673, 1414, 1416), (1414, 296, 1416), (647, 1838, 632, 88), (73, 603, 1838, 647), (603, 72, 658, 1838), (645, 1839, 639, 95), (80, 610, 1839, 645), (610, 79, 657, 1839), (658, 1840, 631, 87), (72, 602, 1840, 658), (602, 71, 656, 1840), (657, 1841, 638, 94), (79, 609, 1841, 657), (609, 78, 655, 1841), (656, 1842, 630, 86), (71, 601, 1842, 656), (601, 70, 654, 1842), (655, 1843, 637, 93), (78, 608, 1843, 655), (608, 77, 653, 1843), (1415, 652, 99), (1415, 1413, 652), (1413, 84, 652), (654, 1414, 85), (654, 1412, 1414), (1412, 296, 1414), (653, 1844, 636, 92), (77, 607, 1844, 653), (607, 76, 651, 1844), (652, 1845, 643, 99), (84, 614, 1845, 652), (614, 83, 650, 1845), (651, 1846, 635, 91), (76, 606, 1846, 651), (606, 75, 649, 1846), (650, 1847, 642, 98), (83, 613, 1847, 650), (613, 82, 648, 1847), (649, 1848, 634, 90), (75, 605, 1848, 649), (605, 74, 646, 1848), (648, 1849, 641, 97), (82, 612, 1849, 648), (612, 81, 644, 1849), (646, 1850, 633, 89), (74, 604, 1850, 646), (604, 73, 647, 1850), (644, 1851, 640, 96), (81, 611, 1851, 644), (611, 80, 645, 1851), (618, 1852, 614, 84), (69, 585, 1852, 618), (585, 68, 629, 1852), (616, 1853, 606, 76), (61, 577, 1853, 616), (577, 60, 628, 1853), (629, 1854, 613, 83), (68, 584, 1854, 629), (584, 67, 627, 1854), (628, 1855, 605, 75), (60, 576, 1855, 628), (576, 59, 626, 1855), (627, 1856, 612, 82), (67, 583, 1856, 627), (583, 66, 625, 1856), (626, 1857, 604, 74), (59, 575, 1857, 626), (575, 58, 624, 1857), (625, 1858, 611, 81), (66, 582, 1858, 625), (582, 65, 623, 1858), (624, 1859, 603, 73), (58, 574, 1859, 624), (574, 57, 622, 1859), (623, 1860, 610, 80), (65, 581, 1860, 623), (581, 64, 621, 1860), (622, 1861, 602, 72), (57, 573, 1861, 622), (573, 56, 620, 1861), (621, 1862, 609, 79), (64, 580, 1862, 621), (580, 63, 619, 1862), (620, 1863, 601, 71), (56, 572, 1863, 620), (572, 55, 617, 1863), (619, 1864, 608, 78), (63, 579, 1864, 619), (579, 62, 615, 1864), (1413, 618, 84), (1413, 1411, 618), (1411, 69, 618), (617, 1412, 70), (617, 1410, 1412), (1410, 296, 1412), (615, 1865, 607, 77), (62, 578, 1865, 615), (578, 61, 616, 1865), (589, 1866, 581, 65), (50, 552, 1866, 589), (552, 49, 600, 1866), (587, 1867, 573, 57), (42, 544, 1867, 587), (544, 41, 599, 1867), (600, 1868, 580, 64), (49, 551, 1868, 600), (551, 48, 598, 1868), (599, 1869, 572, 56), (41, 543, 1869, 599), (543, 40, 597, 1869), (598, 1870, 579, 63), (48, 550, 1870, 598), (550, 47, 596, 1870), (1411, 595, 69), (1411, 1409, 595), (1409, 54, 595), (597, 1410, 55), (597, 1408, 1410), (1408, 296, 1410), (596, 1871, 578, 62), (47, 549, 1871, 596), (549, 46, 594, 1871), (595, 1872, 585, 69), (54, 556, 1872, 595), (556, 53, 593, 1872), (594, 1873, 577, 61), (46, 548, 1873, 594), (548, 45, 592, 1873), (593, 1874, 584, 68), (53, 555, 1874, 593), (555, 52, 591, 1874), (592, 1875, 576, 60), (45, 547, 1875, 592), (547, 44, 590, 1875), (591, 1876, 583, 67), (52, 554, 1876, 591), (554, 51, 588, 1876), (590, 1877, 575, 59), (44, 546, 1877, 590), (546, 43, 586, 1877), (588, 1878, 582, 66), (51, 553, 1878, 588), (553, 50, 589, 1878), (586, 1879, 574, 58), (43, 545, 1879, 586), (545, 42, 587, 1879), (560, 1880, 548, 46), (31, 519, 1880, 560), (519, 30, 571, 1880), (558, 1881, 555, 53), (38, 526, 1881, 558), (526, 37, 570, 1881), (571, 1882, 547, 45), (30, 518, 1882, 571), (518, 29, 569, 1882), (570, 1883, 554, 52), (37, 525, 1883, 570), (525, 36, 568, 1883), (569, 1884, 546, 44), (29, 517, 1884, 569), (517, 28, 567, 1884), (568, 1885, 553, 51), (36, 524, 1885, 568), (524, 35, 566, 1885), (567, 1886, 545, 43), (28, 516, 1886, 567), (516, 27, 565, 1886), (566, 1887, 552, 50), (35, 523, 1887, 566), (523, 34, 564, 1887), (565, 1888, 544, 42), (27, 515, 1888, 565), (515, 26, 563, 1888), (564, 1889, 551, 49), (34, 522, 1889, 564), (522, 33, 562, 1889), (563, 1890, 543, 41), (26, 514, 1890, 563), (514, 25, 561, 1890), (562, 1891, 550, 48), (33, 521, 1891, 562), (521, 32, 559, 1891), (1409, 557, 54), (1409, 1407, 557), (1407, 39, 557), (561, 1408, 40), (561, 1406, 1408), (1406, 296, 1408), (559, 1892, 549, 47), (32, 520, 1892, 559), (520, 31, 560, 1892), (557, 1893, 556, 54), (39, 527, 1893, 557), (527, 38, 558, 1893), (531, 1894, 515, 27), (12, 491, 1894, 531), (491, 11, 542, 1894), (529, 1895, 522, 34), (19, 498, 1895, 529), (498, 18, 541, 1895), (542, 1896, 514, 26), (11, 490, 1896, 542), (490, 10, 540, 1896), (541, 1897, 521, 33), (18, 497, 1897, 541), (497, 17, 539, 1897), (1407, 538, 39), (1407, 1400, 538), (1400, 24, 538), (540, 1406, 25), (540, 1399, 1406), (1399, 296, 1406), (539, 1898, 520, 32), (17, 496, 1898, 539), (496, 16, 537, 1898), (538, 1899, 527, 39), (24, 503, 1899, 538), (503, 23, 536, 1899), (537, 1900, 519, 31), (16, 495, 1900, 537), (495, 15, 535, 1900), (536, 1901, 526, 38), (23, 502, 1901, 536), (502, 22, 534, 1901), (535, 1902, 518, 30), (15, 494, 1902, 535), (494, 14, 533, 1902), (534, 1903, 525, 37), (22, 501, 1903, 534), (501, 21, 532, 1903), (533, 1904, 517, 29), (14, 493, 1904, 533), (493, 13, 530, 1904), (532, 1905, 524, 36), (21, 500, 1905, 532), (500, 20, 528, 1905), (530, 1906, 516, 28), (13, 492, 1906, 530), (492, 12, 531, 1906), (528, 1907, 523, 35), (20, 499, 1907, 528), (499, 19, 529, 1907), (505, 1908, 492, 13), (3, 484, 1908, 505), (484, 2, 513, 1908), (1402, 1909, 499, 20), (478, 1386, 1909, 1402), (1386, 477, 1405, 1909), (513, 1910, 491, 12), (2, 483, 1910, 513), (483, 1, 512, 1910), (1405, 1911, 498, 19), (477, 1395, 1911, 1405), (1395, 8, 511, 1911), (512, 1912, 490, 11), (1, 482, 1912, 512), (482, 0, 510, 1912), (511, 1913, 497, 18), (8, 489, 1913, 511), (489, 7, 509, 1913), (1400, 1404, 24), (1400, 1398, 1404), (1398, 481, 1404), (510, 1399, 10), (510, 1394, 1399), (1394, 296, 1399), (509, 1914, 496, 17), (7, 488, 1914, 509), (488, 6, 508, 1914), (1404, 1915, 503, 24), (481, 1388, 1915, 1404), (1388, 480, 1403, 1915), (508, 1916, 495, 16), (6, 487, 1916, 508), (487, 5, 507, 1916), (1403, 1917, 502, 23), (480, 1397, 1917, 1403), (1397, 9, 506, 1917), (507, 1918, 494, 15), (5, 486, 1918, 507), (486, 4, 504, 1918), (506, 1919, 501, 22), (9, 1396, 1919, 506), (1396, 479, 1401, 1919), (504, 1920, 493, 14), (4, 485, 1920, 504), (485, 3, 505, 1920), (1401, 1921, 500, 21), (479, 1387, 1921, 1401), (1387, 478, 1402, 1921)])
me_sphere.use_remesh_preserve_volume = False
me_sphere.use_remesh_preserve_attributes = False
me_sphere.use_mirror_vertex_groups = False
me_sphere.update()

# ---- objects
ob_sphere = bpy.data.objects.new('Sphere', me_sphere)
ob_lamp = bpy.data.objects.new('Lamp', light_lamp)
ob_camera = bpy.data.objects.new('Camera', cam_camera)

# ---- transforms, parenting, visibility, modifiers, constraints
ob_sphere.location = (0.0, 0.0, 0.7783)
ob_sphere.lineart.crease_threshold = 0.0
_m = ob_sphere.modifiers.new('Decimate', 'DECIMATE')
_m.decimate_type = 'DISSOLVE'
_m.angle_limit = 0.4363
_m.use_dissolve_boundaries = True
ob_lamp.location = (4.076, 1.005, 5.904)
ob_lamp.rotation_euler = (0.6503, 0.05522, 1.866)
ob_lamp.lock_rotations_4d = False
ob_lamp.empty_display_type = 'ARROWS'
ob_lamp.color = (0.0, 0.0, 0.0, 0.0)
ob_lamp.lineart.crease_threshold = 0.0
ob_camera.location = (7.481, -6.508, 5.344)
ob_camera.rotation_euler = (1.109, 0.0, 0.8149)
ob_camera.lock_rotations_4d = False
ob_camera.empty_display_type = 'ARROWS'
ob_camera.color = (0.0, 0.0, 0.0, 0.0)
ob_camera.display_type = 'WIRE'
ob_camera.lineart.crease_threshold = 0.0

# ---- collection membership
col_collection_1.objects.link(ob_sphere)
col_collection_1.objects.link(ob_lamp)
col_collection_1.objects.link(ob_camera)

# ---- scene / render settings (as saved in the file)
scene.camera = ob_camera
scene.frame_start = 1; scene.frame_end = 250; scene.frame_set(1)
scene.render.engine = 'BLENDER_EEVEE_NEXT'
scene.render.resolution_percentage = 50
scene.render.dither_intensity = 0.0
scene.cycles.use_denoising = False
scene.cycles.samples = 128
scene.cycles.sampling_pattern = 'TABULATED_SOBOL'
scene.cycles.use_adaptive_sampling = False
scene.cycles.use_light_tree = False
scene.cycles.blur_glossy = 0.0
scene.cycles.sample_clamp_indirect = 0.0
scene.view_settings.view_transform = 'Standard'
bpy.context.view_layer.update()
